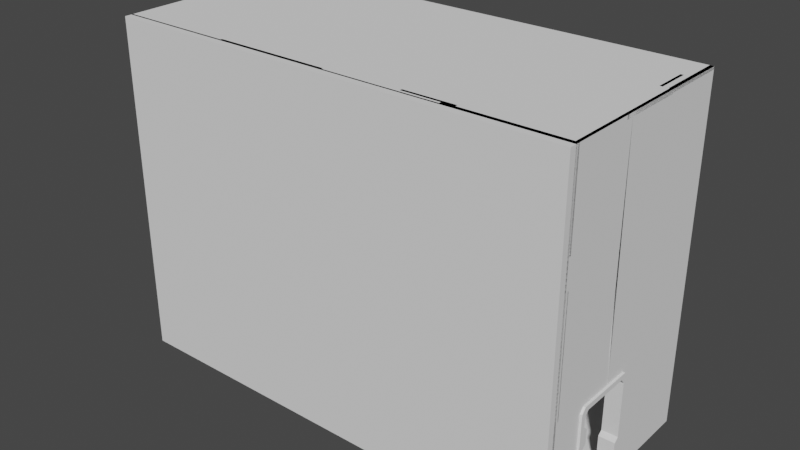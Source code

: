 # Source: Test2.blend  (saved by Blender 3.0.42; exported with 4.5.12 LTS)
import bpy
from mathutils import Matrix  # noqa: F401  (used for matrix-valued properties, if any)

bpy.ops.wm.read_factory_settings(use_empty=True)
scene = bpy.context.scene
scene.name = 'Scene'

# ---- collections
col_collection = bpy.data.collections.new('Collection'); scene.collection.children.link(col_collection)

# ---- world
world_world = bpy.data.worlds.new('World'); scene.world = world_world
world_world.use_nodes = True; world_world.node_tree.nodes.clear()
_N = world_world.node_tree.nodes; _L = world_world.node_tree.links
n0 = _N.new('ShaderNodeOutputWorld'); n0.name = 'World Output'; n0.location = (300, 300)
n1 = _N.new('ShaderNodeBackground'); n1.name = 'Background'; n1.location = (10, 300)
n1.inputs[0].default_value = (0.05088, 0.05088, 0.05088, 1.0)
_L.new(n1.outputs[0], n0.inputs[0])
n0.is_active_output = True
world_world.color = (0.05088, 0.05088, 0.05088)
world_world.use_sun_shadow = False
world_world.sun_shadow_jitter_overblur = 0.0

# ---- meshes
me_temp = bpy.data.meshes.new('.temp')
me_temp.from_pydata([(-1.0, -1.0, -0.3809), (-1.0, -1.0, 1.0), (0.3333, -1.0, 1.0), (0.3333, -1.0, 1.0), (1.0, -1.0, -1.0), (1.0, -1.0, 1.0), (1.0, -1.0, 0.3333), (1.0, 1.0, 1.0), (-1.0, -1.0, -0.3333), (-1.0, -0.3333, -1.0), (-1.0, -1.0, -0.3333), (-1.0, -1.0, 0.3333), (-1.0, 0.3333, 1.0), (-1.0, -1.0, -0.3333), (-1.0, -1.0, -0.3333), (0.3333, -1.0, -1.0), (1.0, -1.0, -0.3333), (0.3333, 1.0, 1.0), (1.0, -1.0, 1.0), (1.0, -0.3333, 1.0), (1.0, -0.3333, 1.0), (1.0, -1.0, 0.3333), (1.0, -1.0, -0.3333), (0.3333, -1.0, -0.3809), (0.3333, -1.0, 1.0), (-0.3333, -1.0, 1.0), (0.3333, 0.3333, 1.0), (-0.3333, 0.3333, 1.0), (0.3333, -0.3333, 1.0), (0.3333, -1.0, -0.3333), (0.3333, -1.0, 0.3333), (-0.3333, -1.0, -0.3333), (-0.3333, -1.0, 0.3333), (-1.0, -1.0, 1.0), (-1.0, -1.0, 0.3333), (-1.0, -1.0, 0.3333), (-1.0, -1.0, 0.3333), (-1.0, -0.3333, -0.3333), (-1.0, -0.3333, 0.3333), (-1.0, -1.0, -1.0), (-1.0, 0.3333, 0.3333), (0.3333, -1.0, 1.0), (0.3333, -0.3333, 1.0), (0.3333, -1.0, 0.3333), (0.3333, -1.0, -0.3333), (-0.3333, -1.0, -0.3333), (-0.3333, -1.0, 0.3333), (-1.0, -0.3333, -0.3333), (-0.9773, -1.0, -0.3333), (-0.9773, -1.0, 0.3333), (-0.3333, -0.9773, -0.3333), (-0.3333, -0.9773, 0.3333), (-1.0, -0.9773, -0.3333), (-0.9773, -0.3333, -0.3333), (-0.9773, -0.3333, 0.3333), (-1.0, -0.9773, 0.3333), (1.0, -0.9785, 0.3333), (1.0, -0.9785, -0.3333), (-0.3333, -0.9785, -0.3333), (-0.3333, -0.9785, 0.3333), (-1.0, -0.9862, 1.0), (0.3333, -0.9862, 1.0), (0.3333, -0.9862, 0.3333), (-1.0, -0.9862, 0.3333), (-0.9826, -1.0, 0.3333), (-0.9826, -1.0, 1.0), (-0.9826, 0.3333, 1.0), (-0.9826, 0.3333, 0.3333), (1.0, -0.3333, 0.9833), (1.0, -1.0, 0.9833), (1.0, -0.9833, 1.0), (1.0, -0.9833, 0.3333), (0.3333, -1.0, 0.9833), (0.3333, -0.9833, 0.3333), (0.3333, -0.9833, 1.0), (0.3333, -0.3333, 0.9833), (-1.0, -0.9802, 0.2336), (-1.0, -0.9802, 0.2811), (0.3333, -0.9802, 0.2336), (0.3333, -0.9802, 0.2811), (0.3333, 0.3333, 0.9782), (-0.3333, 0.3333, 0.9782), (0.3333, -1.0, 0.9782), (-0.3333, -1.0, 0.9782), (0.3333, 1.0, 0.9886), (1.0, 1.0, 0.9886), (1.0, -0.3333, 0.9886), (0.3333, -0.3333, 0.9886), (1.0, -0.9896, -0.3333), (1.0, -0.9896, -1.0), (0.3333, -0.9896, -1.0), (0.3333, -0.9896, -0.3333), (-0.9775, -0.3333, -1.0), (-0.9775, -1.0, -1.0), (-0.9775, -0.3333, -0.3333), (-0.9775, -1.0, -0.3333)], [], [(57, 22, 31, 58), (62, 61, 2, 43), (67, 64, 36, 40), (59, 32, 21, 56), (80, 82, 83, 81), (84, 87, 42, 17), (85, 86, 87, 84), (68, 69, 72, 75), (71, 73, 74, 70), (89, 90, 91, 88), (60, 1, 2, 61), (62, 63, 60, 61), (50, 52, 55, 51), (57, 58, 59, 56), (59, 58, 31, 32), (57, 56, 21, 22), (55, 52, 8, 11), (53, 48, 13, 37), (51, 55, 11, 46), (49, 54, 38, 35), (76, 77, 79, 78), (93, 92, 94, 95), (48, 53, 54, 49), (54, 53, 37, 38), (52, 50, 45, 8), (50, 51, 46, 45), (48, 49, 35, 13), (60, 63, 34, 1), (64, 65, 33, 36), (66, 67, 40, 12), (65, 66, 12, 33), (69, 68, 19, 18), (71, 70, 5, 6), (72, 69, 18, 3), (73, 71, 6, 30), (74, 73, 30, 24), (75, 72, 3, 28), (70, 74, 24, 5), (68, 75, 28, 19), (77, 76, 0, 14), (63, 62, 43, 34), (76, 78, 23, 0), (78, 79, 29, 23), (80, 81, 27, 26), (79, 77, 14, 29), (82, 80, 26, 41), (83, 82, 41, 25), (85, 84, 17, 7), (64, 67, 66, 65), (87, 86, 20, 42), (86, 85, 7, 20), (89, 88, 16, 4), (90, 89, 4, 15), (91, 90, 15, 44), (88, 91, 44, 16), (92, 93, 39, 9), (95, 94, 47, 10), (94, 92, 9, 47), (93, 95, 10, 39), (81, 83, 25, 27)])
_uv = me_temp.uv_layers.new(name='UVMap')
_uv.uv.foreach_set('vector', [0.4583, 0.75, 0.4583, 0.75, 0.4583, 0.9167, 0.4583, 0.9167, 0.5417, 0.8333, 0.625, 0.8333, 0.625, 0.8333, 0.5417, 0.8333, 0.5417, 0.1667, 0.5417, 0.0, 0.5417, 0.0, 0.5417, 0.1667, 0.5417, 0.9167, 0.5417, 0.9167, 0.5417, 0.75, 0.5417, 0.75, 0.7083, 0.5833, 0.7083, 0.75, 0.7917, 0.75, 0.7917, 0.5833, 0.7083, 0.5, 0.7083, 0.6667, 0.7083, 0.6667, 0.7083, 0.5, 0.625, 0.5, 0.625, 0.6667, 0.7083, 0.6667, 0.7083, 0.5, 0.625, 0.6667, 0.625, 0.75, 0.7083, 0.75, 0.7083, 0.6667, 0.5417, 0.75, 0.5417, 0.8333, 0.625, 0.8333, 0.625, 0.75, 0.375, 0.75, 0.375, 0.8333, 0.4583, 0.8333, 0.4583, 0.75, 0.625, 1.0, 0.625, 1.0, 0.625, 0.8333, 0.625, 0.8333, 0.5417, 0.8333, 0.5417, 1.0, 0.625, 1.0, 0.625, 0.8333, 0.4583, 0.9167, 0.4583, 1.0, 0.5417, 1.0, 0.5417, 0.9167, 0.4583, 0.75, 0.4583, 0.9167, 0.5417, 0.9167, 0.5417, 0.75, 0.5417, 0.9167, 0.4583, 0.9167, 0.4583, 0.9167, 0.5417, 0.9167, 0.4583, 0.75, 0.5417, 0.75, 0.5417, 0.75, 0.4583, 0.75, 0.5417, 1.0, 0.4583, 1.0, 0.4583, 1.0, 0.5417, 1.0, 0.4583, 0.08333, 0.4583, 0.0, 0.4583, 0.0, 0.4583, 0.08333, 0.5417, 0.9167, 0.5417, 1.0, 0.5417, 1.0, 0.5417, 0.9167, 0.5417, 0.0, 0.5417, 0.08333, 0.5417, 0.08333, 0.5417, 0.0, 0.375, 1.0, 0.4583, 1.0, 0.4583, 0.8333, 0.375, 0.8333, 0.375, 0.0, 0.375, 0.08333, 0.4583, 0.08333, 0.4583, 0.0, 0.4583, 0.0, 0.4583, 0.08333, 0.5417, 0.08333, 0.5417, 0.0, 0.5417, 0.08333, 0.4583, 0.08333, 0.4583, 0.08333, 0.5417, 0.08333, 0.4583, 1.0, 0.4583, 0.9167, 0.4583, 0.9167, 0.4583, 1.0, 0.4583, 0.9167, 0.5417, 0.9167, 0.5417, 0.9167, 0.4583, 0.9167, 0.4583, 0.0, 0.5417, 0.0, 0.5417, 0.0, 0.4583, 0.0, 0.625, 1.0, 0.5417, 1.0, 0.5417, 1.0, 0.625, 1.0, 0.5417, 0.0, 0.625, 0.0, 0.625, 0.0, 0.5417, 0.0, 0.625, 0.1667, 0.5417, 0.1667, 0.5417, 0.1667, 0.625, 0.1667, 0.625, 0.0, 0.625, 0.1667, 0.625, 0.1667, 0.625, 0.0, 0.625, 0.75, 0.625, 0.6667, 0.625, 0.6667, 0.625, 0.75, 0.5417, 0.75, 0.625, 0.75, 0.625, 0.75, 0.5417, 0.75, 0.7083, 0.75, 0.625, 0.75, 0.625, 0.75, 0.7083, 0.75, 0.5417, 0.8333, 0.5417, 0.75, 0.5417, 0.75, 0.5417, 0.8333, 0.625, 0.8333, 0.5417, 0.8333, 0.5417, 0.8333, 0.625, 0.8333, 0.7083, 0.6667, 0.7083, 0.75, 0.7083, 0.75, 0.7083, 0.6667, 0.625, 0.75, 0.625, 0.8333, 0.625, 0.8333, 0.625, 0.75, 0.625, 0.6667, 0.7083, 0.6667, 0.7083, 0.6667, 0.625, 0.6667, 0.4583, 1.0, 0.375, 1.0, 0.375, 1.0, 0.4583, 1.0, 0.5417, 1.0, 0.5417, 0.8333, 0.5417, 0.8333, 0.5417, 1.0, 0.375, 1.0, 0.375, 0.8333, 0.375, 0.8333, 0.375, 1.0, 0.375, 0.8333, 0.4583, 0.8333, 0.4583, 0.8333, 0.375, 0.8333, 0.7083, 0.5833, 0.7917, 0.5833, 0.7917, 0.5833, 0.7083, 0.5833, 0.4583, 0.8333, 0.4583, 1.0, 0.4583, 1.0, 0.4583, 0.8333, 0.7083, 0.75, 0.7083, 0.5833, 0.7083, 0.5833, 0.7083, 0.75, 0.7917, 0.75, 0.7083, 0.75, 0.7083, 0.75, 0.7917, 0.75, 0.625, 0.5, 0.7083, 0.5, 0.7083, 0.5, 0.625, 0.5, 0.5417, 0.0, 0.5417, 0.1667, 0.625, 0.1667, 0.625, 0.0, 0.7083, 0.6667, 0.625, 0.6667, 0.625, 0.6667, 0.7083, 0.6667, 0.625, 0.6667, 0.625, 0.5, 0.625, 0.5, 0.625, 0.6667, 0.375, 0.75, 0.4583, 0.75, 0.4583, 0.75, 0.375, 0.75, 0.375, 0.8333, 0.375, 0.75, 0.375, 0.75, 0.375, 0.8333, 0.4583, 0.8333, 0.375, 0.8333, 0.375, 0.8333, 0.4583, 0.8333, 0.4583, 0.75, 0.4583, 0.8333, 0.4583, 0.8333, 0.4583, 0.75, 0.375, 0.08333, 0.375, 0.0, 0.375, 0.0, 0.375, 0.08333, 0.4583, 0.0, 0.4583, 0.08333, 0.4583, 0.08333, 0.4583, 0.0, 0.4583, 0.08333, 0.375, 0.08333, 0.375, 0.08333, 0.4583, 0.08333, 0.375, 0.0, 0.4583, 0.0, 0.4583, 0.0, 0.375, 0.0, 0.7917, 0.5833, 0.7917, 0.75, 0.7917, 0.75, 0.7917, 0.5833])
me_temp.use_remesh_fix_poles = True
me_temp.use_remesh_preserve_attributes = False
me_temp.update()
me_temp_002 = bpy.data.meshes.new('.temp.002')
me_temp_002.from_pydata([(1.0, 0.7778, 0.9688), (-0.9599, -0.5556, 1.0), (0.6667, -0.8889, 0.9427), (-0.3333, -0.9567, 0.3333), (-0.3333, -0.9567, -0.3333), (0.8889, -0.8889, 0.9427), (0.6667, -0.7778, 0.9427), (0.3333, 0.3333, 0.9688), (1.0, 0.3333, 0.9688), (1.0, -0.6667, 0.9694), (0.8889, -0.7778, 0.9427), (-0.9493, -0.7778, 0.2222), (-0.9493, -0.8889, 0.2222), (-0.3333, -0.9694, 0.3333), (0.3333, -0.9694, 0.3333), (-0.9493, -0.7778, 0.3333), (-0.9599, -1.0, 0.3333), (-0.9599, -1.0, -0.3333), (-0.9493, -1.0, -0.3333), (-0.9493, -0.8889, -0.3333), (-0.9493, -1.0, 0.3333), (1.0, -0.3333, 0.9694), (0.3333, -0.9618, 1.0), (0.4444, -0.9499, 0.8889), (-0.9599, -0.3333, 0.3333), (-0.9599, -0.3333, 1.0), (0.4444, -0.9499, 0.5556), (0.6667, -0.9499, 0.5556), (0.6667, -0.9499, 1.0), (0.3333, -0.9499, 1.0), (0.3333, -0.9499, 0.8889), (0.4444, -0.7778, 0.9437), (0.4444, -0.6667, 0.9437), (0.3333, 0.5556, 0.9688), (0.3333, -0.9694, 0.6667), (0.6667, -0.5556, 0.9437), (0.6667, -0.3333, 0.9437), (0.3333, -0.5556, 0.9437), (-0.3333, -0.9694, 0.7778), (0.3333, -0.7778, 0.9437), (1.0, -0.3333, 0.9437), (-0.3333, -0.9659, -0.1111), (-0.3333, -0.9659, 0.1111), (1.0, -0.6667, 0.9437), (0.1111, -0.9464, 0.4444), (0.0, -0.9464, 0.4444), (-0.1111, -0.9567, -0.3333), (0.1111, -0.9464, 0.6667), (0.0, -0.9694, 0.3333), (0.0, -0.9464, 0.3333), (0.3333, -0.9464, 0.3333), (0.3333, -0.9464, 0.6667), (0.1111, -0.9567, 0.3333), (0.1111, -0.9504, 0.6667), (0.0, -0.9504, 0.4444), (0.3333, -0.9618, 0.8889), (-0.1111, -0.9504, 0.7778), (0.3333, -0.7778, 0.9694), (0.3333, -0.5556, 0.9694), (-0.1111, -0.9504, 0.6667), (0.1111, -0.9504, 0.4444), (0.6667, -0.9618, 1.0), (0.6667, -0.3333, 0.9694), (0.0, -0.9504, 0.3333), (-0.3333, -0.9504, 0.7778), (-0.3333, -0.9504, 0.3333), (-0.9599, -0.7778, 0.3333), (-0.8889, -0.946, 0.2222), (-0.8889, -0.946, 0.1111), (-0.7778, -0.946, -0.1111), (-0.9599, -0.8889, -0.3333), (-0.9599, -0.8889, 0.3333), (-1.0, -0.9659, -0.2222), (-1.0, -0.9659, 0.2222), (-0.9599, -0.8889, 0.2222), (-0.7778, -0.946, -0.2222), (-1.0, -0.946, 0.2222), (-0.9599, -0.7778, 0.2222), (-1.0, -0.946, -0.2222), (-0.3333, -0.946, 0.1111), (-0.3333, -0.946, -0.1111), (0.7778, 0.5556, 0.9537), (0.7778, 0.6667, 0.9537), (0.8889, 0.6667, 0.9537), (0.8889, 0.7778, 0.9537), (1.0, 0.7778, 0.9537), (-0.9599, -0.8889, 0.7778), (-0.9599, -0.7778, 0.4444), (-0.9599, -0.7778, 0.7778), (0.3333, 0.3333, 0.9537), (0.3333, 0.5556, 0.9537), (-0.9599, -0.5556, 0.7778), (-0.9599, -0.4444, 0.4444), (-0.9599, -0.4444, 0.7778), (1.0, 0.3333, 0.9537), (-0.1111, -0.9314, 0.1111), (-0.7778, -0.9659, -0.2222), (-0.7778, -0.9659, -0.1111), (0.0, -0.9314, 0.2222), (-0.8889, -0.9659, 0.1111), (-0.8889, -0.9659, 0.2222), (0.0, -0.9314, 0.1111), (0.1111, -0.9314, 0.2222), (0.1111, -0.9314, 0.3333), (-0.1111, -0.9314, -0.3333), (-0.3333, -0.9314, -0.3333), (0.1111, -0.9567, 0.2222), (-0.3333, -0.9314, 0.3333), (0.0, -0.9567, 0.1111), (0.0, -0.9567, 0.2222), (-0.1111, -0.9567, 0.1111), (0.1111, -0.9694, 0.4444), (0.1111, -0.9694, 0.6667), (0.0, -0.9694, 0.4444), (-0.9329, -0.4444, 0.7778), (-0.1111, -0.9694, 0.6667), (-0.1111, -0.9694, 0.7778), (-0.9329, -0.4444, 0.4444), (-0.9329, -0.5556, 0.7778), (-0.9329, -0.7778, 0.7778), (-0.9329, -0.7778, 0.4444), (-0.9329, -0.8889, 0.7778), (0.6667, -0.9618, 0.5556), (-0.9329, -0.8889, 0.3333), (0.4444, -0.9618, 0.5556), (0.4444, -0.9618, 0.8889), (0.6667, -0.5556, 0.9694), (0.4444, -0.6667, 0.9694), (0.8889, -0.7778, 0.9694), (0.6667, -0.7778, 0.9694), (0.4444, -0.7778, 0.9694), (0.8889, -0.8889, 0.9694), (0.6667, -0.8889, 0.9694), (-0.9329, -0.3333, 0.3333), (-0.9329, -0.5556, 1.0), (0.8889, 0.7778, 0.9688), (-0.9329, -0.3333, 1.0), (0.0, -0.9694, 0.4444), (0.1111, -0.9694, 0.6667), (0.8889, 0.6667, 0.9688), (0.7778, 0.6667, 0.9688), (0.1111, -0.9694, 0.4444), (0.0, -0.9694, 0.3333), (0.7778, 0.5556, 0.9688)], [], [(6, 2, 132, 129), (5, 10, 128, 131), (117, 114, 93, 92), (80, 79, 42, 41), (11, 12, 74, 77), (15, 11, 77, 66), (136, 25, 1, 134), (5, 131, 132, 2), (10, 6, 129, 128), (90, 89, 7, 33), (107, 103, 102, 98, 101, 95, 104, 105), (19, 18, 17, 70), (30, 23, 125, 55), (47, 44, 141, 138), (26, 124, 125, 23), (43, 9, 127, 32), (28, 61, 122, 27), (27, 122, 124, 26), (19, 12, 11, 15, 20, 18), (29, 30, 55, 22), (31, 32, 127, 130), (123, 121, 86, 71), (78, 72, 73, 76), (39, 31, 130, 57), (133, 136, 134, 118, 114, 117, 120, 119, 121, 123), (29, 22, 61, 28), (40, 36, 62, 21), (32, 31, 39, 37, 35, 36, 40, 43), (36, 35, 126, 62), (39, 57, 58, 37), (43, 40, 21, 9), (80, 69, 75, 78, 76, 67, 68, 79), (50, 14, 48, 49), (44, 45, 137, 141), (20, 15, 66, 16), (45, 49, 48, 137), (63, 54, 113, 142), (65, 64, 56, 59, 53, 60, 54, 63), (19, 70, 74, 12), (54, 60, 111, 113), (59, 56, 116, 115), (107, 105, 4, 3), (37, 58, 126, 35), (105, 104, 46, 4), (94, 85, 0, 8), (67, 76, 73, 100), (5, 2, 6, 10), (68, 67, 100, 99), (75, 69, 97, 96), (51, 34, 14, 50), (80, 41, 97, 69), (20, 16, 17, 18), (44, 47, 51, 50, 49, 45), (82, 81, 143, 140), (56, 64, 38, 116), (84, 83, 139, 135), (81, 90, 33, 143), (83, 82, 140, 139), (85, 84, 135, 0), (51, 47, 138, 34), (89, 94, 8, 7), (95, 101, 108, 110), (98, 102, 106, 109), (104, 95, 110, 46), (101, 98, 109, 108), (102, 103, 52, 106), (60, 53, 112, 111), (107, 3, 52, 103), (75, 96, 72, 78), (65, 63, 142, 13), (65, 13, 38, 64), (114, 118, 91, 93), (23, 30, 29, 28, 27, 26), (121, 119, 88, 86), (120, 117, 92, 87), (53, 59, 115, 112), (79, 68, 99, 42), (120, 87, 88, 119), (134, 1, 91, 118), (133, 123, 71, 24), (133, 24, 25, 136), (81, 82, 83, 84, 85, 94, 89, 90)])
_uv = me_temp_002.uv_layers.new(name='UVMap')
_uv.uv.foreach_set('vector', [0.6667, 0.7222, 0.6667, 0.7361, 0.6667, 0.7361, 0.6667, 0.7222, 0.6389, 0.7361, 0.6389, 0.7222, 0.6389, 0.7222, 0.6389, 0.7361, 0.5556, 0.06944, 0.5972, 0.06944, 0.5972, 0.06944, 0.5556, 0.06944, 0.4861, 0.9167, 0.5139, 0.9167, 0.5139, 0.9167, 0.4861, 0.9167, 0.5278, 0.02778, 0.5278, 0.01389, 0.5278, 0.01389, 0.5278, 0.02778, 0.5417, 0.02778, 0.5278, 0.02778, 0.5278, 0.02778, 0.5417, 0.02778, 0.625, 0.08333, 0.625, 0.08333, 0.625, 0.05556, 0.625, 0.05556, 0.6389, 0.7361, 0.6389, 0.7361, 0.6667, 0.7361, 0.6667, 0.7361, 0.6389, 0.7222, 0.6667, 0.7222, 0.6667, 0.7222, 0.6389, 0.7222, 0.7083, 0.5556, 0.7083, 0.5833, 0.7083, 0.5833, 0.7083, 0.5556, 0.5417, 0.9167, 0.5417, 0.8611, 0.5278, 0.8611, 0.5278, 0.875, 0.5139, 0.875, 0.5139, 0.8889, 0.4583, 0.8889, 0.4583, 0.9167, 0.4583, 0.01389, 0.4583, 0.0, 0.4583, 0.0, 0.4583, 0.01389, 0.6111, 0.8333, 0.6111, 0.8194, 0.6111, 0.8194, 0.6111, 0.8333, 0.5833, 0.8611, 0.5556, 0.8611, 0.5556, 0.8611, 0.5833, 0.8611, 0.5694, 0.8194, 0.5694, 0.8194, 0.6111, 0.8194, 0.6111, 0.8194, 0.625, 0.7083, 0.625, 0.7083, 0.6944, 0.7083, 0.6944, 0.7083, 0.625, 0.7917, 0.625, 0.7917, 0.5694, 0.7917, 0.5694, 0.7917, 0.5694, 0.7917, 0.5694, 0.7917, 0.5694, 0.8194, 0.5694, 0.8194, 0.4583, 0.01389, 0.5278, 0.01389, 0.5278, 0.02778, 0.5417, 0.02778, 0.5417, 0.0, 0.4583, 0.0, 0.625, 0.8333, 0.6111, 0.8333, 0.6111, 0.8333, 0.625, 0.8333, 0.6944, 0.7222, 0.6944, 0.7083, 0.6944, 0.7083, 0.6944, 0.7222, 0.5417, 0.01389, 0.5972, 0.01389, 0.5972, 0.01389, 0.5417, 0.01389, 0.4722, 1.0, 0.4722, 1.0, 0.5278, 1.0, 0.5278, 1.0, 0.7083, 0.7222, 0.6944, 0.7222, 0.6944, 0.7222, 0.7083, 0.7222, 0.5417, 0.08333, 0.625, 0.08333, 0.625, 0.05556, 0.5972, 0.05556, 0.5972, 0.06944, 0.5556, 0.06944, 0.5556, 0.02778, 0.5972, 0.02778, 0.5972, 0.01389, 0.5417, 0.01389, 0.625, 0.8333, 0.625, 0.8333, 0.625, 0.7917, 0.625, 0.7917, 0.625, 0.6667, 0.6667, 0.6667, 0.6667, 0.6667, 0.625, 0.6667, 0.6944, 0.7083, 0.6944, 0.7222, 0.7083, 0.7222, 0.7083, 0.6944, 0.6667, 0.6944, 0.6667, 0.6667, 0.625, 0.6667, 0.625, 0.7083, 0.6667, 0.6667, 0.6667, 0.6944, 0.6667, 0.6944, 0.6667, 0.6667, 0.7083, 0.7222, 0.7083, 0.7222, 0.7083, 0.6944, 0.7083, 0.6944, 0.625, 0.7083, 0.625, 0.6667, 0.625, 0.6667, 0.625, 0.7083, 0.4861, 0.9167, 0.4861, 0.9722, 0.4722, 0.9722, 0.4722, 1.0, 0.5278, 1.0, 0.5278, 0.9861, 0.5139, 0.9861, 0.5139, 0.9167, 0.5417, 0.8333, 0.5417, 0.8333, 0.5417, 0.875, 0.5417, 0.875, 0.5556, 0.8611, 0.5556, 0.875, 0.5556, 0.875, 0.5556, 0.8611, 0.5417, 0.0, 0.5417, 0.02778, 0.5417, 0.02778, 0.5417, 0.0, 0.5556, 0.875, 0.5417, 0.875, 0.5417, 0.875, 0.5556, 0.875, 0.5417, 0.875, 0.5556, 0.875, 0.5556, 0.875, 0.5417, 0.875, 0.5417, 0.9167, 0.5972, 0.9167, 0.5972, 0.8889, 0.5833, 0.8889, 0.5833, 0.8611, 0.5556, 0.8611, 0.5556, 0.875, 0.5417, 0.875, 0.4583, 0.01389, 0.4583, 0.01389, 0.5278, 0.01389, 0.5278, 0.01389, 0.5556, 0.875, 0.5556, 0.8611, 0.5556, 0.8611, 0.5556, 0.875, 0.5833, 0.8889, 0.5972, 0.8889, 0.5972, 0.8889, 0.5833, 0.8889, 0.5417, 0.9167, 0.4583, 0.9167, 0.4583, 0.9167, 0.5417, 0.9167, 0.7083, 0.6944, 0.7083, 0.6944, 0.6667, 0.6944, 0.6667, 0.6944, 0.4583, 0.9167, 0.4583, 0.8889, 0.4583, 0.8889, 0.4583, 0.9167, 0.625, 0.5833, 0.625, 0.5278, 0.625, 0.5278, 0.625, 0.5833, 0.5278, 0.9861, 0.5278, 1.0, 0.5278, 1.0, 0.5278, 0.9861, 0.6389, 0.7361, 0.6667, 0.7361, 0.6667, 0.7222, 0.6389, 0.7222, 0.5139, 0.9861, 0.5278, 0.9861, 0.5278, 0.9861, 0.5139, 0.9861, 0.4722, 0.9722, 0.4861, 0.9722, 0.4861, 0.9722, 0.4722, 0.9722, 0.5833, 0.8333, 0.5833, 0.8333, 0.5417, 0.8333, 0.5417, 0.8333, 0.4861, 0.9167, 0.4861, 0.9167, 0.4861, 0.9722, 0.4861, 0.9722, 0.5417, 0.0, 0.5417, 0.0, 0.4583, 0.0, 0.4583, 0.0, 0.5556, 0.8611, 0.5833, 0.8611, 0.5833, 0.8333, 0.5417, 0.8333, 0.5417, 0.875, 0.5556, 0.875, 0.6528, 0.5417, 0.6528, 0.5556, 0.6528, 0.5556, 0.6528, 0.5417, 0.5972, 0.8889, 0.5972, 0.9167, 0.5972, 0.9167, 0.5972, 0.8889, 0.6389, 0.5278, 0.6389, 0.5417, 0.6389, 0.5417, 0.6389, 0.5278, 0.6528, 0.5556, 0.7083, 0.5556, 0.7083, 0.5556, 0.6528, 0.5556, 0.6389, 0.5417, 0.6528, 0.5417, 0.6528, 0.5417, 0.6389, 0.5417, 0.625, 0.5278, 0.6389, 0.5278, 0.6389, 0.5278, 0.625, 0.5278, 0.5833, 0.8333, 0.5833, 0.8611, 0.5833, 0.8611, 0.5833, 0.8333, 0.7083, 0.5833, 0.625, 0.5833, 0.625, 0.5833, 0.7083, 0.5833, 0.5139, 0.8889, 0.5139, 0.875, 0.5139, 0.875, 0.5139, 0.8889, 0.5278, 0.875, 0.5278, 0.8611, 0.5278, 0.8611, 0.5278, 0.875, 0.4583, 0.8889, 0.5139, 0.8889, 0.5139, 0.8889, 0.4583, 0.8889, 0.5139, 0.875, 0.5278, 0.875, 0.5278, 0.875, 0.5139, 0.875, 0.5278, 0.8611, 0.5417, 0.8611, 0.5417, 0.8611, 0.5278, 0.8611, 0.5556, 0.8611, 0.5833, 0.8611, 0.5833, 0.8611, 0.5556, 0.8611, 0.5417, 0.9167, 0.5417, 0.9167, 0.5417, 0.8611, 0.5417, 0.8611, 0.4722, 0.9722, 0.4722, 0.9722, 0.4722, 1.0, 0.4722, 1.0, 0.5417, 0.9167, 0.5417, 0.875, 0.5417, 0.875, 0.5417, 0.9167, 0.5417, 0.9167, 0.5417, 0.9167, 0.5972, 0.9167, 0.5972, 0.9167, 0.5972, 0.06944, 0.5972, 0.05556, 0.5972, 0.05556, 0.5972, 0.06944, 0.6111, 0.8194, 0.6111, 0.8333, 0.625, 0.8333, 0.625, 0.7917, 0.5694, 0.7917, 0.5694, 0.8194, 0.5972, 0.01389, 0.5972, 0.02778, 0.5972, 0.02778, 0.5972, 0.01389, 0.5556, 0.02778, 0.5556, 0.06944, 0.5556, 0.06944, 0.5556, 0.02778, 0.5833, 0.8611, 0.5833, 0.8889, 0.5833, 0.8889, 0.5833, 0.8611, 0.5139, 0.9167, 0.5139, 0.9861, 0.5139, 0.9861, 0.5139, 0.9167, 0.5556, 0.02778, 0.5556, 0.02778, 0.5972, 0.02778, 0.5972, 0.02778, 0.625, 0.05556, 0.625, 0.05556, 0.5972, 0.05556, 0.5972, 0.05556, 0.5417, 0.08333, 0.5417, 0.01389, 0.5417, 0.01389, 0.5417, 0.08333, 0.5417, 0.08333, 0.5417, 0.08333, 0.625, 0.08333, 0.625, 0.08333, 0.6528, 0.5556, 0.6528, 0.5417, 0.6389, 0.5417, 0.6389, 0.5278, 0.625, 0.5278, 0.625, 0.5833, 0.7083, 0.5833, 0.7083, 0.5556])
me_temp_002.use_remesh_fix_poles = True
me_temp_002.use_remesh_preserve_attributes = False
me_temp_002.update()
me_temp_003 = bpy.data.meshes.new('.temp.003')
me_temp_003.from_pydata([(-1.0, -1.0, -1.0), (-1.0, -1.0, 1.0), (-1.0, 1.0, -1.0), (-1.0, 1.0, 1.0), (-1.0, 0.5, -1.0), (-1.0, -0.5, -1.0), (-1.0, -1.0, -0.5), (-1.0, 0.5, 0.5), (-1.0, -1.0, 0.5), (-1.0, -0.5, 1.0), (-1.0, 0.5, 1.0), (-1.0, 1.0, 0.5), (-1.0, 1.0, 0.0), (-1.0, 1.0, -0.5), (0.5, 1.0, -1.0), (0.0, 1.0, -1.0), (-1.0, -0.5, -0.5), (-1.0, -0.5, 0.5), (0.0, 1.0, 1.0), (0.5, 1.0, 1.0), (0.5, 1.0, 0.0), (0.0, 1.0, 0.0), (-1.0, 1.0, 0.5), (-1.0, -0.5, 1.0), (-1.0, 0.5, -1.0), (-1.0, 0.5, 1.0), (0.0, 1.0, 0.0), (0.5, 1.0, 0.0), (-1.0, -0.5, -0.5), (-1.0, -0.5, -1.0), (-1.0, -0.5, 0.5), (-1.0, 0.0, 0.0), (-1.0, 0.0, 0.5), (-1.0, 0.5, -0.5), (-1.0, 0.5, 0.5), (-1.0, 0.5, -0.5), (-0.9832, 1.0, 0.5), (-0.9832, 1.0, 0.0), (-0.9832, 0.0, 0.5), (-0.9832, 0.0, 0.0), (-0.9816, -0.5, -1.0), (-0.9816, 0.5, -1.0), (-0.9816, 0.5, -0.5), (-0.9816, -0.5, -0.5), (0.0, 0.9842, 1.0), (0.5, 0.9842, 1.0), (0.0, 0.9842, 0.0), (0.5, 0.9842, 0.0), (0.5, 0.9775, -1.0), (0.0, 0.9775, -1.0), (0.0, 0.9775, 0.0), (0.5, 0.9775, 0.0), (-0.9876, -0.5, 1.0), (-0.9876, 0.5, 1.0), (-0.9876, -0.5, 0.5), (-0.9876, 0.5, 0.5), (-0.9832, 1.0, -0.5), (-0.9832, 1.0, -1.0), (-0.9832, 0.5, -1.0), (-0.9832, 0.5, -0.5), (-0.9786, -1.0, 0.5), (-0.9786, -1.0, 1.0), (-0.9786, -0.5, 1.0), (-0.9786, -0.5, 0.5), (-0.9809, 0.5, 1.0), (-0.9809, 1.0, 1.0), (-0.9809, 1.0, 0.5), (-0.9809, 0.5, 0.5), (-0.9764, -0.5, -1.0), (-0.9764, -1.0, -1.0), (-0.9764, -1.0, -0.5), (-0.9764, -0.5, -0.5)], [], [(67, 66, 65, 64), (47, 46, 26, 27), (48, 51, 50, 49), (54, 55, 53, 52), (38, 36, 11, 32), (44, 45, 19, 18), (52, 53, 10, 9), (40, 43, 28, 5), (40, 5, 4, 41), (42, 41, 4, 35), (51, 48, 14, 20), (60, 63, 62, 61), (39, 31, 12, 37), (69, 68, 71, 70), (46, 47, 45, 44), (43, 42, 35, 28), (39, 38, 32, 31), (39, 37, 36, 38), (40, 41, 42, 43), (58, 57, 56, 59), (36, 37, 12, 11), (48, 49, 15, 14), (49, 50, 21, 15), (50, 51, 20, 21), (45, 47, 27, 19), (54, 52, 9, 30), (53, 55, 7, 10), (44, 18, 26, 46), (56, 57, 2, 13), (57, 58, 24, 2), (58, 59, 33, 24), (59, 56, 13, 33), (60, 61, 1, 8), (61, 62, 23, 1), (62, 63, 17, 23), (63, 60, 8, 17), (64, 65, 3, 25), (65, 66, 22, 3), (67, 64, 25, 34), (66, 67, 34, 22), (68, 69, 0, 29), (69, 70, 6, 0), (71, 68, 29, 16), (70, 71, 16, 6), (55, 54, 30, 7)])
_uv = me_temp_003.uv_layers.new(name='UVMap')
_uv.uv.foreach_set('vector', [0.5625, 0.1875, 0.5625, 0.25, 0.625, 0.25, 0.625, 0.1875, 0.5, 0.4375, 0.5, 0.375, 0.5, 0.375, 0.5, 0.4375, 0.375, 0.4375, 0.5, 0.4375, 0.5, 0.375, 0.375, 0.375, 0.5625, 0.0625, 0.5625, 0.1875, 0.625, 0.1875, 0.625, 0.0625, 0.5625, 0.125, 0.5625, 0.25, 0.5625, 0.25, 0.5625, 0.125, 0.625, 0.375, 0.625, 0.4375, 0.625, 0.4375, 0.625, 0.375, 0.625, 0.0625, 0.625, 0.1875, 0.625, 0.1875, 0.625, 0.0625, 0.375, 0.0625, 0.4375, 0.0625, 0.4375, 0.0625, 0.375, 0.0625, 0.375, 0.0625, 0.375, 0.0625, 0.375, 0.1875, 0.375, 0.1875, 0.4375, 0.1875, 0.375, 0.1875, 0.375, 0.1875, 0.4375, 0.1875, 0.5, 0.4375, 0.375, 0.4375, 0.375, 0.4375, 0.5, 0.4375, 0.5625, 0.0, 0.5625, 0.0625, 0.625, 0.0625, 0.625, 0.0, 0.5, 0.125, 0.5, 0.125, 0.5, 0.25, 0.5, 0.25, 0.375, 0.0, 0.375, 0.0625, 0.4375, 0.0625, 0.4375, 0.0, 0.5, 0.375, 0.5, 0.4375, 0.625, 0.4375, 0.625, 0.375, 0.4375, 0.0625, 0.4375, 0.1875, 0.4375, 0.1875, 0.4375, 0.0625, 0.5, 0.125, 0.5625, 0.125, 0.5625, 0.125, 0.5, 0.125, 0.5, 0.125, 0.5, 0.25, 0.5625, 0.25, 0.5625, 0.125, 0.375, 0.0625, 0.375, 0.1875, 0.4375, 0.1875, 0.4375, 0.0625, 0.375, 0.1875, 0.375, 0.25, 0.4375, 0.25, 0.4375, 0.1875, 0.5625, 0.25, 0.5, 0.25, 0.5, 0.25, 0.5625, 0.25, 0.375, 0.4375, 0.375, 0.375, 0.375, 0.375, 0.375, 0.4375, 0.375, 0.375, 0.5, 0.375, 0.5, 0.375, 0.375, 0.375, 0.5, 0.375, 0.5, 0.4375, 0.5, 0.4375, 0.5, 0.375, 0.625, 0.4375, 0.5, 0.4375, 0.5, 0.4375, 0.625, 0.4375, 0.5625, 0.0625, 0.625, 0.0625, 0.625, 0.0625, 0.5625, 0.0625, 0.625, 0.1875, 0.5625, 0.1875, 0.5625, 0.1875, 0.625, 0.1875, 0.625, 0.375, 0.625, 0.375, 0.5, 0.375, 0.5, 0.375, 0.4375, 0.25, 0.375, 0.25, 0.375, 0.25, 0.4375, 0.25, 0.375, 0.25, 0.375, 0.1875, 0.375, 0.1875, 0.375, 0.25, 0.375, 0.1875, 0.4375, 0.1875, 0.4375, 0.1875, 0.375, 0.1875, 0.4375, 0.1875, 0.4375, 0.25, 0.4375, 0.25, 0.4375, 0.1875, 0.5625, 0.0, 0.625, 0.0, 0.625, 0.0, 0.5625, 0.0, 0.625, 0.0, 0.625, 0.0625, 0.625, 0.0625, 0.625, 0.0, 0.625, 0.0625, 0.5625, 0.0625, 0.5625, 0.0625, 0.625, 0.0625, 0.5625, 0.0625, 0.5625, 0.0, 0.5625, 0.0, 0.5625, 0.0625, 0.625, 0.1875, 0.625, 0.25, 0.625, 0.25, 0.625, 0.1875, 0.625, 0.25, 0.5625, 0.25, 0.5625, 0.25, 0.625, 0.25, 0.5625, 0.1875, 0.625, 0.1875, 0.625, 0.1875, 0.5625, 0.1875, 0.5625, 0.25, 0.5625, 0.1875, 0.5625, 0.1875, 0.5625, 0.25, 0.375, 0.0625, 0.375, 0.0, 0.375, 0.0, 0.375, 0.0625, 0.375, 0.0, 0.4375, 0.0, 0.4375, 0.0, 0.375, 0.0, 0.4375, 0.0625, 0.375, 0.0625, 0.375, 0.0625, 0.4375, 0.0625, 0.4375, 0.0, 0.4375, 0.0625, 0.4375, 0.0625, 0.4375, 0.0, 0.5625, 0.1875, 0.5625, 0.0625, 0.5625, 0.0625, 0.5625, 0.1875])
me_temp_003.use_remesh_fix_poles = True
me_temp_003.use_remesh_preserve_attributes = False
me_temp_003.update()
me_temp_004 = bpy.data.meshes.new('.temp.004')
me_temp_004.from_pydata([(-0.9566, -0.5, -0.5), (-0.9566, -1.0, -0.5), (-0.9832, 1.0, 0.5), (-0.9832, 1.0, 0.0), (-0.9832, 0.5, 0.5), (-0.9566, -1.0, -1.0), (-0.9566, -0.5, -1.0), (-0.9832, 0.5, 0.0), (-0.9816, -0.2305, -0.6765), (-0.9649, 0.2695, -0.1765), (-0.9816, 0.2695, -0.6765), (-0.9816, 0.2695, -0.1765), (-0.9816, -0.2305, -0.1765), (-0.9649, -0.2305, -0.1765), (-0.9649, -0.2305, -0.6765), (-0.9649, 0.2695, -0.6765), (-0.9658, 0.5, 0.0), (-0.9658, 0.5, 0.5), (-0.9658, 1.0, 0.0), (-0.9658, 1.0, 0.5), (-0.02366, 0.9775, -0.1783), (-0.5237, 0.9775, -0.1783), (-0.5237, 0.9775, 0.3217), (-0.02366, 0.9637, 0.3217), (-0.02366, 0.9775, 0.3217), (-0.5237, 0.9637, 0.3217), (-0.5237, 0.9637, -0.1783), (-0.9876, 0.0, 1.0), (-0.9876, 0.5, 1.0), (-0.02366, 0.9637, -0.1783), (-0.9876, 0.5, 0.5), (-0.9876, 0.0, 0.5), (-0.9571, -0.5, 0.5), (-0.9571, -0.5, 1.0), (-0.9571, -1.0, 1.0), (-0.9571, -1.0, 0.5), (-0.9786, -1.0, 0.5), (-0.9786, -1.0, 1.0), (-0.9786, -0.5, 1.0), (-0.9786, -0.5, 0.5), (-0.9649, 0.5, 0.5), (-0.9649, 0.0, 0.5), (-0.9649, 0.5, 1.0), (-0.9649, 0.0, 1.0), (-0.9764, -0.5, -1.0), (-0.9764, -1.0, -1.0), (-0.9764, -1.0, -0.5), (-0.9764, -0.5, -0.5)], [], [(32, 35, 36, 39), (33, 32, 39, 38), (26, 29, 23, 25), (34, 33, 38, 37), (35, 34, 37, 36), (35, 32, 33, 34), (40, 41, 31, 30), (41, 40, 42, 43), (5, 6, 0, 1), (42, 40, 30, 28), (14, 15, 9, 13), (41, 43, 27, 31), (43, 42, 28, 27), (16, 18, 19, 17), (1, 0, 47, 46), (0, 6, 44, 47), (5, 1, 46, 45), (6, 5, 45, 44), (13, 9, 11, 12), (9, 15, 10, 11), (14, 13, 12, 8), (15, 14, 8, 10), (18, 16, 7, 3), (16, 17, 4, 7), (17, 19, 2, 4), (19, 18, 3, 2), (25, 23, 24, 22), (23, 29, 20, 24), (26, 25, 22, 21), (29, 26, 21, 20)])
_uv = me_temp_004.uv_layers.new(name='UVMap')
_uv.uv.foreach_set('vector', [0.5625, 0.0625, 0.5625, 0.0, 0.5625, 0.0, 0.5625, 0.0625, 0.625, 0.0625, 0.5625, 0.0625, 0.5625, 0.0625, 0.625, 0.0625, 0.375, 0.375, 0.375, 0.4375, 0.4375, 0.4375, 0.4375, 0.375, 0.625, 0.0, 0.625, 0.0625, 0.625, 0.0625, 0.625, 0.0, 0.5625, 0.0, 0.625, 0.0, 0.625, 0.0, 0.5625, 0.0, 0.5625, 0.0, 0.5625, 0.0625, 0.625, 0.0625, 0.625, 0.0, 0.5625, 0.1875, 0.5625, 0.125, 0.5625, 0.125, 0.5625, 0.1875, 0.5625, 0.125, 0.5625, 0.1875, 0.625, 0.1875, 0.625, 0.125, 0.375, 0.0, 0.375, 0.0625, 0.4375, 0.0625, 0.4375, 0.0, 0.625, 0.1875, 0.5625, 0.1875, 0.5625, 0.1875, 0.625, 0.1875, 0.375, 0.125, 0.375, 0.1875, 0.4375, 0.1875, 0.4375, 0.125, 0.5625, 0.125, 0.625, 0.125, 0.625, 0.125, 0.5625, 0.125, 0.625, 0.125, 0.625, 0.1875, 0.625, 0.1875, 0.625, 0.125, 0.5, 0.1875, 0.5, 0.25, 0.5625, 0.25, 0.5625, 0.1875, 0.4375, 0.0, 0.4375, 0.0625, 0.4375, 0.0625, 0.4375, 0.0, 0.4375, 0.0625, 0.375, 0.0625, 0.375, 0.0625, 0.4375, 0.0625, 0.375, 0.0, 0.4375, 0.0, 0.4375, 0.0, 0.375, 0.0, 0.375, 0.0625, 0.375, 0.0, 0.375, 0.0, 0.375, 0.0625, 0.4375, 0.125, 0.4375, 0.1875, 0.4375, 0.1875, 0.4375, 0.125, 0.4375, 0.1875, 0.375, 0.1875, 0.375, 0.1875, 0.4375, 0.1875, 0.375, 0.125, 0.4375, 0.125, 0.4375, 0.125, 0.375, 0.125, 0.375, 0.1875, 0.375, 0.125, 0.375, 0.125, 0.375, 0.1875, 0.5, 0.25, 0.5, 0.1875, 0.5, 0.1875, 0.5, 0.25, 0.5, 0.1875, 0.5625, 0.1875, 0.5625, 0.1875, 0.5, 0.1875, 0.5625, 0.1875, 0.5625, 0.25, 0.5625, 0.25, 0.5625, 0.1875, 0.5625, 0.25, 0.5, 0.25, 0.5, 0.25, 0.5625, 0.25, 0.4375, 0.375, 0.4375, 0.4375, 0.4375, 0.4375, 0.4375, 0.375, 0.4375, 0.4375, 0.375, 0.4375, 0.375, 0.4375, 0.4375, 0.4375, 0.375, 0.375, 0.4375, 0.375, 0.4375, 0.375, 0.375, 0.375, 0.375, 0.4375, 0.375, 0.375, 0.375, 0.375, 0.375, 0.4375])
me_temp_004.use_remesh_fix_poles = True
me_temp_004.use_remesh_preserve_attributes = False
me_temp_004.update()
me_cube = bpy.data.meshes.new('Cube')
me_cube.from_pydata([(-1.068, -1.0, -1.0), (-1.068, -1.0, 1.0), (-1.068, 1.0, -1.0), (-1.068, 1.0, 1.0), (1.0, -1.0, -1.0), (1.0, -1.0, 1.0), (1.0, 1.0, -1.0), (1.0, 1.0, 1.0), (-0.2552, 1.0, -1.037), (-0.2552, 1.0, 1.0), (-0.2552, -1.0, -1.037), (-0.2552, -1.0, 1.0), (-0.3086, -1.0, 1.0), (-0.3086, 1.0, 1.0), (-0.2018, 1.0, 1.0), (-0.2018, -1.0, 1.0), (-0.6248, 1.0, -0.4028), (-0.6248, -1.0, -0.4028), (-0.6248, 1.0, -0.99), (-0.6248, -1.0, -0.99), (-0.6102, 0.9468, -1.0), (-0.6102, -0.9468, -1.0), (-0.6102, 1.0, -1.0), (-0.6102, -1.0, -1.0), (-0.5802, 1.0, -0.3722), (-0.5802, -1.0, -0.3722), (0.05019, -1.0, -1.0), (0.05019, 1.0, -1.0), (0.05019, -0.9468, -1.0), (0.06481, -1.0, -0.99), (0.05019, 0.9468, -1.0), (0.06481, 1.0, -0.99), (0.0202, 1.0, -0.3722), (0.0202, -1.0, -0.3722), (0.06481, -1.0, -0.4028), (-0.2789, -1.0, -1.021), (0.06481, 1.0, -0.4028), (-0.2789, 1.0, -1.021), (-0.2552, 1.0, -1.021), (-0.2552, -1.0, -1.021), (-0.3086, 0.9468, -1.0), (-0.2552, 1.0, -0.3722), (-0.3086, 1.0, -0.3722), (-0.3086, -0.9468, -1.0), (-0.2018, 0.9468, -1.0), (-0.2186, 1.0, -0.3722), (-1.068, 0.0, -1.0), (1.0, 0.0, -1.0), (1.0, 0.0, 1.0), (-0.218, 0.0, 1.0), (-1.068, 0.0, 1.0), (-0.3086, 0.0, -1.0), (-0.2018, 0.0, -1.0), (-0.3086, 0.0, 1.0), (-0.2552, -1.0, -0.3722), (-0.3086, -1.0, -0.3722), (-0.2018, -0.9468, -1.0), (-0.2186, -1.0, -0.3722)], [], [(46, 2, 3, 50), (12, 1, 50, 53), (54, 55, 12, 11), (8, 38, 37), (41, 9, 13, 42), (42, 13, 3, 2, 22, 18, 16, 24), (10, 35, 39), (4, 26, 29, 34, 33, 57, 11, 15, 5), (0, 23, 21, 43, 51, 46), (55, 25, 17, 19, 23, 0, 1, 12), (26, 4, 47, 52, 56, 28), (5, 11, 49, 48), (6, 7, 14, 9, 45, 32, 36, 31, 27), (13, 53, 50, 3), (9, 49, 53, 13), (11, 12, 53, 49), (7, 48, 49, 9), (27, 30, 44, 52, 47, 6), (46, 50, 1, 0), (2, 46, 51, 40, 20, 22)])
_uv = me_cube.uv_layers.new(name='UVMap')
_uv.uv.foreach_set('vector', [0.375, 0.125, 0.375, 0.25, 0.625, 0.25, 0.625, 0.125, 0.7567, 0.5, 0.875, 0.5, 0.875, 0.625, 0.7567, 0.625, 0.4566, 0.375, 0.4535, 0.3683, 0.625, 0.3683, 0.625, 0.375, 0.375, 0.375, 0.377, 0.375, 0.375, 0.372, 0.4566, 0.375, 0.625, 0.375, 0.625, 0.3683, 0.4535, 0.3683, 0.4535, 0.3683, 0.625, 0.3683, 0.625, 0.25, 0.375, 0.25, 0.375, 0.3167, 0.3763, 0.3142, 0.4497, 0.3142, 0.4535, 0.3218, 0.375, 0.375, 0.375, 0.372, 0.377, 0.375, 0.375, 0.5, 0.07863, 0.1048, 0.08375, 0.111, 0.1055, 0.1152, 0.08996, 0.09724, 0.0, 0.0, 0.0, 0.0, 0.0, 0.0, 0.625, 0.5, 0.125, 0.5, 0.1917, 0.5, 0.1917, 0.5066, 0.2433, 0.5066, 0.2433, 0.625, 0.125, 0.625, 0.4535, 0.3683, 0.4535, 0.3218, 0.4497, 0.3142, 0.3763, 0.3142, 0.375, 0.3167, 0.375, 0.25, 0.625, 0.25, 0.625, 0.3683, 0.07863, 0.1048, 0.375, 0.5, 0.375, 0.625, 0.0, 0.0, 0.0, 0.0, 0.07863, 0.1074, 0.625, 0.5, 0.75, 0.5, 0.75, 0.625, 0.625, 0.625, 0.375, 0.5, 0.625, 0.5, 0.0, 0.0, 0.0, 0.0, 0.0, 0.0, 0.08996, 0.09724, 0.1055, 0.1152, 0.08375, 0.111, 0.07863, 0.1048, 0.7567, 0.5, 0.7567, 0.625, 0.875, 0.625, 0.875, 0.5, 0.75, 0.5, 0.75, 0.625, 0.7567, 0.625, 0.7567, 0.5, 0.75, 0.5, 0.7567, 0.5, 0.7567, 0.625, 0.75, 0.625, 0.625, 0.5, 0.625, 0.625, 0.75, 0.625, 0.75, 0.5, 0.07863, 0.1048, 0.07863, 0.1074, 0.0, 0.0, 0.0, 0.0, 0.375, 0.625, 0.375, 0.5, 0.375, 0.125, 0.625, 0.125, 0.625, 0.25, 0.375, 0.25, 0.125, 0.5, 0.125, 0.625, 0.2433, 0.625, 0.2433, 0.5066, 0.1917, 0.5066, 0.1917, 0.5])
me_cube.use_remesh_fix_poles = True
me_cube.use_remesh_preserve_attributes = False
me_cube.update()
me_cube_001 = bpy.data.meshes.new('Cube.001')
me_cube_001.from_pydata([(-1.0, -0.8309, -1.0), (-1.0, -1.0, -0.9057), (-1.0, -1.0, 0.9057), (-1.0, -0.8309, 1.0), (-1.0, 1.613, -0.9057), (-1.0, 1.444, -1.0), (-1.0, 1.444, 1.0), (-1.0, 1.613, 0.9057), (1.0, -1.0, -0.9057), (1.0, -0.8309, -1.0), (1.0, -0.8309, 1.0), (1.0, -1.0, 0.9057), (1.0, 1.444, -1.0), (1.0, 1.613, -0.9057), (1.0, 1.613, 0.9057), (1.0, 1.444, 1.0), (1.0, -0.6522, -0.8899), (1.0, -0.7109, -0.8555), (1.0, 1.192e-07, -0.8899), (1.0, 1.263, 0.3077), (1.0, 1.265, -0.8899), (1.0, 1.263, 0.5719), (1.0, 1.428, -0.7947), (1.0, 1.428, 0.639), (1.0, 1.428, 0.2359), (1.0, 1.428, 0.817), (1.0, 1.337, 0.8705), (1.0, -0.8147, -0.7947), (1.0, -0.8147, -0.5791), (1.0, -0.8147, -0.176), (1.0, -0.8147, 0.817), (1.0, -0.6498, -0.5073), (1.0, 1.265, 0.9122), (1.0, 1.192e-07, 0.9122), (1.0, -0.6498, -0.2431), (1.0, -0.6522, 0.9122), (-1.0, -0.8147, -0.7947), (-1.0, -0.8147, -0.5791), (-1.0, -0.8147, 0.817), (-1.0, -0.7644, 0.8465), (-1.0, -0.8147, -0.176), (-1.0, -0.6498, -0.2431), (-1.0, 1.324, -0.8555), (-1.0, 1.265, -0.8899), (-1.0, 1.192e-07, -0.8899), (-1.0, -0.6498, -0.5073), (-1.0, -0.6522, -0.8899), (-1.0, -0.6522, 0.9122), (-1.0, 1.192e-07, 0.9122), (-1.0, 1.265, 0.9122), (-1.0, 1.263, 0.5719), (-1.0, 1.263, 0.3077), (-1.0, 1.428, -0.7947), (-1.0, 1.428, 0.639), (-1.0, 1.428, 0.2359), (-1.0, 1.428, 0.817), (-58.14, -0.8309, -1.0), (-58.14, -1.0, -0.9057), (-58.14, -1.0, 0.9057), (-58.14, -0.8309, 1.0), (-58.14, 1.613, -0.9057), (-58.14, 1.444, -1.0), (-58.14, 1.444, 1.0), (-58.14, 1.613, 0.9057), (-56.14, -1.0, -0.9057), (-56.14, -0.8309, -1.0), (-56.14, -0.8309, 1.0), (-56.14, -1.0, 0.9057), (-56.14, 1.444, -1.0), (-56.14, 1.613, -0.9057), (-56.14, 1.613, 0.9057), (-56.14, 1.444, 1.0), (-56.14, -0.6522, -0.8899), (-56.14, -0.7109, -0.8555), (-56.14, 8.345e-07, -0.8899), (-56.14, 1.263, 0.3077), (-56.14, 1.265, -0.8899), (-56.14, 1.263, 0.5719), (-56.14, 1.428, -0.7947), (-56.14, 1.428, 0.639), (-56.14, 1.428, 0.2359), (-56.14, 1.428, 0.817), (-56.14, 1.337, 0.8705), (-56.14, -0.8147, -0.7947), (-56.14, -0.8147, -0.5791), (-56.14, -0.8147, -0.176), (-56.14, -0.8147, 0.817), (-56.14, -0.6498, -0.5073), (-56.14, 1.265, 0.9122), (-56.14, 8.345e-07, 0.9122), (-56.14, -0.6498, -0.2431), (-56.14, -0.6522, 0.9122), (-58.14, -0.8147, -0.7947), (-58.14, -0.8147, -0.5791), (-58.14, -0.8147, 0.817), (-58.14, -0.7644, 0.8465), (-58.14, -0.8147, -0.176), (-58.14, -0.6498, -0.2431), (-58.14, 1.324, -0.8555), (-58.14, 1.265, -0.8899), (-58.14, 8.345e-07, -0.8899), (-58.14, -0.6498, -0.5073), (-58.14, -0.6522, -0.8899), (-58.14, -0.6522, 0.9122), (-58.14, 8.345e-07, 0.9122), (-58.14, 1.265, 0.9122), (-58.14, 1.263, 0.5719), (-58.14, 1.263, 0.3077), (-58.14, 1.428, -0.7947), (-58.14, 1.428, 0.639), (-58.14, 1.428, 0.2359), (-58.14, 1.428, 0.817)], [], [(8, 11, 2, 1), (21, 19, 24, 22, 20, 18, 16, 17, 9, 12, 13, 14, 15, 26, 25, 23), (34, 29, 30, 35, 33, 32, 26, 15, 10, 11, 8, 9, 17, 27, 28, 31), (15, 6, 3, 10), (45, 37, 36, 46, 44, 43, 42, 5, 0, 1, 2, 3, 39, 38, 40, 41), (3, 6, 7, 4, 5, 42, 52, 54, 51, 50, 53, 55, 49, 48, 47, 39), (4, 7, 14, 13), (12, 5, 4, 13), (6, 15, 14, 7), (0, 9, 8, 1), (10, 3, 2, 11), (5, 12, 9, 0), (46, 16, 18, 44), (48, 33, 35, 47), (31, 45, 41, 34), (29, 40, 38, 30), (49, 32, 33, 48), (40, 29, 34, 41), (47, 35, 30, 38, 39), (28, 37, 45, 31), (20, 43, 44, 18), (51, 19, 21, 50), (53, 23, 25, 55), (50, 21, 23, 53), (25, 26, 32, 49, 55), (54, 24, 19, 51), (36, 27, 17, 16, 46), (22, 52, 42, 43, 20), (22, 24, 54, 52), (27, 36, 37, 28), (64, 67, 58, 57), (77, 75, 80, 78, 76, 74, 72, 73, 65, 68, 69, 70, 71, 82, 81, 79), (90, 85, 86, 91, 89, 88, 82, 71, 66, 67, 64, 65, 73, 83, 84, 87), (71, 62, 59, 66), (101, 93, 92, 102, 100, 99, 98, 61, 56, 57, 58, 59, 95, 94, 96, 97), (59, 62, 63, 60, 61, 98, 108, 110, 107, 106, 109, 111, 105, 104, 103, 95), (60, 63, 70, 69), (68, 61, 60, 69), (62, 71, 70, 63), (56, 65, 64, 57), (66, 59, 58, 67), (61, 68, 65, 56), (102, 72, 74, 100), (104, 89, 91, 103), (87, 101, 97, 90), (85, 96, 94, 86), (105, 88, 89, 104), (96, 85, 90, 97), (103, 91, 86, 94, 95), (84, 93, 101, 87), (76, 99, 100, 74), (107, 75, 77, 106), (109, 79, 81, 111), (106, 77, 79, 109), (81, 82, 88, 105, 111), (110, 80, 75, 107), (92, 83, 73, 72, 102), (78, 108, 98, 99, 76), (78, 80, 110, 108), (83, 92, 93, 84)])
_uv = me_cube_001.uv_layers.new(name='UVMap')
_uv.uv.foreach_set('vector', [0.3961, 0.75, 0.6039, 0.75, 0.6039, 1.0, 0.3961, 1.0, 0.5688, 0.5438, 0.5366, 0.5438, 0.5276, 0.5232, 0.4049, 0.5232, 0.3899, 0.5435, 0.3891, 0.625, 0.3899, 0.7065, 0.3951, 0.7139, 0.375, 0.7289, 0.375, 0.5211, 0.3961, 0.5, 0.6039, 0.5, 0.625, 0.5211, 0.6069, 0.5346, 0.5981, 0.5232, 0.5754, 0.5232, 0.4711, 0.7062, 0.4794, 0.7268, 0.5981, 0.7268, 0.6131, 0.7065, 0.6138, 0.625, 0.6131, 0.5435, 0.6069, 0.5346, 0.625, 0.5211, 0.625, 0.7289, 0.6039, 0.75, 0.3961, 0.75, 0.375, 0.7289, 0.3951, 0.7139, 0.4049, 0.7268, 0.4319, 0.7268, 0.4392, 0.7062, 0.625, 0.5211, 0.875, 0.5211, 0.875, 0.7289, 0.625, 0.7289, 0.4392, 0.04377, 0.4319, 0.02316, 0.4049, 0.02316, 0.3899, 0.04347, 0.3891, 0.125, 0.3899, 0.2065, 0.3951, 0.2139, 0.375, 0.2289, 0.375, 0.02113, 0.3961, 0.0, 0.6039, 0.0, 0.625, 0.02113, 0.603, 0.02945, 0.5981, 0.02316, 0.4794, 0.02316, 0.4711, 0.04377, 0.625, 0.02113, 0.625, 0.2289, 0.6039, 0.25, 0.3961, 0.25, 0.375, 0.2289, 0.3951, 0.2139, 0.4049, 0.2268, 0.5276, 0.2268, 0.5366, 0.2062, 0.5688, 0.2062, 0.5754, 0.2268, 0.5981, 0.2268, 0.6131, 0.2065, 0.6138, 0.125, 0.6131, 0.04347, 0.603, 0.02945, 0.3961, 0.25, 0.6039, 0.25, 0.6039, 0.5, 0.3961, 0.5, 0.375, 0.5211, 0.125, 0.5211, 0.125, 0.5, 0.375, 0.5, 0.625, 0.25, 0.625, 0.5, 0.6039, 0.5, 0.6039, 0.25, 0.125, 0.7289, 0.375, 0.7289, 0.375, 0.75, 0.125, 0.75, 0.625, 0.75, 0.625, 1.0, 0.6039, 1.0, 0.6039, 0.75, 0.125, 0.5211, 0.375, 0.5211, 0.375, 0.7289, 0.125, 0.7289, 0.7975, 0.7251, 0.6606, 0.7251, 0.6606, 0.625, 0.7975, 0.625, 0.7975, 0.625, 0.6606, 0.625, 0.6606, 0.7251, 0.7975, 0.7251, 0.2759, 0.3612, 0.2759, 0.4242, 0.3, 0.4613, 0.3, 0.3928, 0.3307, 0.4329, 0.3307, 0.5084, 0.6001, 0.9225, 0.6001, 0.7856, 0.7975, 0.7251, 0.6606, 0.7251, 0.6606, 0.625, 0.7975, 0.625, 0.3307, 0.5084, 0.3307, 0.4329, 0.3, 0.3928, 0.3, 0.4613, 0.625, 0.9225, 0.625, 0.7856, 0.6001, 0.7856, 0.6001, 0.9225, 0.6078, 0.9225, 0.2436, 0.319, 0.2436, 0.3746, 0.2759, 0.4242, 0.2759, 0.3612, 0.6606, 0.7251, 0.7975, 0.7251, 0.7975, 0.625, 0.6606, 0.625, 0.2759, 0.4242, 0.2759, 0.3612, 0.3, 0.3928, 0.3, 0.4613, 0.3307, 0.5084, 0.3307, 0.4329, 0.6001, 0.7856, 0.6001, 0.9225, 0.3, 0.4613, 0.3, 0.3928, 0.3307, 0.4329, 0.3307, 0.5084, 0.6001, 0.7856, 0.6141, 0.7856, 0.625, 0.7856, 0.625, 0.9225, 0.6001, 0.9225, 0.2436, 0.3746, 0.2436, 0.319, 0.2759, 0.3612, 0.2759, 0.4242, 0.6001, 0.9225, 0.6001, 0.7856, 0.616, 0.7856, 0.625, 0.7856, 0.625, 0.9225, 0.6001, 0.7856, 0.6001, 0.9225, 0.616, 0.9225, 0.625, 0.9225, 0.625, 0.7856, 0.6001, 0.7856, 0.2436, 0.319, 0.2436, 0.3746, 0.6001, 0.9225, 0.6001, 0.7856, 0.6001, 0.9225, 0.2436, 0.3746, 0.2436, 0.319, 0.3961, 0.75, 0.6039, 0.75, 0.6039, 1.0, 0.3961, 1.0, 0.5688, 0.5438, 0.5366, 0.5438, 0.5276, 0.5232, 0.4049, 0.5232, 0.3899, 0.5435, 0.3891, 0.625, 0.3899, 0.7065, 0.3951, 0.7139, 0.375, 0.7289, 0.375, 0.5211, 0.3961, 0.5, 0.6039, 0.5, 0.625, 0.5211, 0.6069, 0.5346, 0.5981, 0.5232, 0.5754, 0.5232, 0.4711, 0.7062, 0.4794, 0.7268, 0.5981, 0.7268, 0.6131, 0.7065, 0.6138, 0.625, 0.6131, 0.5435, 0.6069, 0.5346, 0.625, 0.5211, 0.625, 0.7289, 0.6039, 0.75, 0.3961, 0.75, 0.375, 0.7289, 0.3951, 0.7139, 0.4049, 0.7268, 0.4319, 0.7268, 0.4392, 0.7062, 0.625, 0.5211, 0.875, 0.5211, 0.875, 0.7289, 0.625, 0.7289, 0.4392, 0.04377, 0.4319, 0.02316, 0.4049, 0.02316, 0.3899, 0.04347, 0.3891, 0.125, 0.3899, 0.2065, 0.3951, 0.2139, 0.375, 0.2289, 0.375, 0.02113, 0.3961, 0.0, 0.6039, 0.0, 0.625, 0.02113, 0.603, 0.02945, 0.5981, 0.02316, 0.4794, 0.02316, 0.4711, 0.04377, 0.625, 0.02113, 0.625, 0.2289, 0.6039, 0.25, 0.3961, 0.25, 0.375, 0.2289, 0.3951, 0.2139, 0.4049, 0.2268, 0.5276, 0.2268, 0.5366, 0.2062, 0.5688, 0.2062, 0.5754, 0.2268, 0.5981, 0.2268, 0.6131, 0.2065, 0.6138, 0.125, 0.6131, 0.04347, 0.603, 0.02945, 0.3961, 0.25, 0.6039, 0.25, 0.6039, 0.5, 0.3961, 0.5, 0.375, 0.5211, 0.125, 0.5211, 0.125, 0.5, 0.375, 0.5, 0.625, 0.25, 0.625, 0.5, 0.6039, 0.5, 0.6039, 0.25, 0.125, 0.7289, 0.375, 0.7289, 0.375, 0.75, 0.125, 0.75, 0.625, 0.75, 0.625, 1.0, 0.6039, 1.0, 0.6039, 0.75, 0.125, 0.5211, 0.375, 0.5211, 0.375, 0.7289, 0.125, 0.7289, 0.7975, 0.7251, 0.6606, 0.7251, 0.6606, 0.625, 0.7975, 0.625, 0.7975, 0.625, 0.6606, 0.625, 0.6606, 0.7251, 0.7975, 0.7251, 0.2759, 0.3612, 0.2759, 0.4242, 0.3, 0.4613, 0.3, 0.3928, 0.3307, 0.4329, 0.3307, 0.5084, 0.6001, 0.9225, 0.6001, 0.7856, 0.7975, 0.7251, 0.6606, 0.7251, 0.6606, 0.625, 0.7975, 0.625, 0.3307, 0.5084, 0.3307, 0.4329, 0.3, 0.3928, 0.3, 0.4613, 0.625, 0.9225, 0.625, 0.7856, 0.6001, 0.7856, 0.6001, 0.9225, 0.6078, 0.9225, 0.2436, 0.319, 0.2436, 0.3746, 0.2759, 0.4242, 0.2759, 0.3612, 0.6606, 0.7251, 0.7975, 0.7251, 0.7975, 0.625, 0.6606, 0.625, 0.2759, 0.4242, 0.2759, 0.3612, 0.3, 0.3928, 0.3, 0.4613, 0.3307, 0.5084, 0.3307, 0.4329, 0.6001, 0.7856, 0.6001, 0.9225, 0.3, 0.4613, 0.3, 0.3928, 0.3307, 0.4329, 0.3307, 0.5084, 0.6001, 0.7856, 0.6141, 0.7856, 0.625, 0.7856, 0.625, 0.9225, 0.6001, 0.9225, 0.2436, 0.3746, 0.2436, 0.319, 0.2759, 0.3612, 0.2759, 0.4242, 0.6001, 0.9225, 0.6001, 0.7856, 0.616, 0.7856, 0.625, 0.7856, 0.625, 0.9225, 0.6001, 0.7856, 0.6001, 0.9225, 0.616, 0.9225, 0.625, 0.9225, 0.625, 0.7856, 0.6001, 0.7856, 0.2436, 0.319, 0.2436, 0.3746, 0.6001, 0.9225, 0.6001, 0.7856, 0.6001, 0.9225, 0.2436, 0.3746, 0.2436, 0.319])
me_cube_001.use_remesh_fix_poles = True
me_cube_001.use_remesh_preserve_attributes = False
me_cube_001.update()
me_cube_002 = bpy.data.meshes.new('Cube.002')
me_cube_002.from_pydata([(-0.2552, 1.0, -1.037), (-0.2552, -1.0, -1.037), (-0.2789, -1.0, -1.021), (-0.2314, -1.0, -1.021), (-0.2789, 1.0, -1.021), (-0.2314, 1.0, -1.021), (-0.3086, 0.9468, -1.0), (-0.2789, 0.9468, -1.021), (-0.2314, 0.9468, -1.021), (-0.3086, -0.9468, -1.0), (-0.2789, -0.9468, -1.021), (-0.2018, 0.9468, -1.0), (-0.2552, 0.0, -1.037), (-0.3086, 0.0, -1.0), (-0.2018, 0.0, -1.0), (-0.2314, -0.9468, -1.021), (-0.2018, -0.9468, -1.0)], [], [(12, 13, 9, 10, 2, 1), (12, 0, 4, 7, 6, 13), (3, 15, 16, 14, 12, 1), (5, 0, 12, 14, 11, 8)])
_uv = me_cube_002.uv_layers.new(name='UVMap')
_uv.uv.foreach_set('vector', [0.25, 0.625, 0.2433, 0.625, 0.2433, 0.5066, 0.247, 0.5066, 0.247, 0.5, 0.25, 0.5, 0.25, 0.625, 0.25, 0.5, 0.247, 0.5, 0.247, 0.5066, 0.2433, 0.5066, 0.2433, 0.625, 0.1388, 0.2775, 0.1388, 0.2812, 0.0, 0.0, 0.0, 0.0, 0.25, 0.625, 0.25, 0.5, 0.1388, 0.2775, 0.25, 0.5, 0.25, 0.625, 0.0, 0.0, 0.0, 0.0, 0.1388, 0.2812])
me_cube_002.use_remesh_fix_poles = True
me_cube_002.use_remesh_preserve_attributes = False
me_cube_002.update()
me_torus = bpy.data.meshes.new('Torus')
me_torus.from_pydata([(-1.192e-07, 0.5947, -0.9254), (0.0866, 0.5136, -0.7992), (-1.192e-07, 0.7591, -0.7961), (0.0866, 0.6556, -0.6875), (-1.192e-07, 0.896, -0.6381), (0.0866, 0.7738, -0.5511), (-8.941e-08, 1.001, -0.457), (0.0866, 0.8642, -0.3946), (-8.941e-08, 1.069, -0.2593), (0.0866, 0.9232, -0.224), (-7.823e-08, 1.099, -0.05234), (0.0866, 0.9489, -0.0452), (-5.96e-08, 0.504, 0.9777), (0.0866, 0.4353, 0.8444), (0.0, 0.3099, 1.055), (0.0866, 0.2676, 0.9115), (0.0, 0.1046, 1.095), (0.0866, 0.0903, 0.9457), (0.0, -0.1046, 1.095), (0.0866, -0.0903, 0.9457), (0.0, -0.3099, 1.055), (0.0866, -0.2676, 0.9115), (-5.96e-08, -0.504, 0.9777), (0.0866, -0.4353, 0.8444), (-7.823e-08, -1.099, -0.05234), (0.0866, -0.9489, -0.0452), (-8.941e-08, -1.069, -0.2593), (0.0866, -0.9232, -0.224), (-8.941e-08, -1.001, -0.457), (0.0866, -0.8642, -0.3946), (-1.192e-07, -0.896, -0.6381), (0.0866, -0.7738, -0.5511), (-1.192e-07, -0.7591, -0.7961), (0.0866, -0.6556, -0.6875), (-1.192e-07, -0.5947, -0.9254), (0.0866, -0.5136, -0.7992), (-1.444e-08, 0.76, -1.444e-08), (-1.444e-08, 0.76, -1.444e-08), (-1.49e-08, 0.7454, -0.1483), (-1.49e-08, 0.7454, -0.1483), (-2.98e-08, 0.7021, -0.2908), (-2.98e-08, 0.7021, -0.2908), (-2.98e-08, 0.6319, -0.4222), (-2.98e-08, 0.6319, -0.4222), (-5.96e-08, 0.5374, -0.5374), (-5.96e-08, 0.5374, -0.5374), (-5.96e-08, 0.4222, -0.6319), (-5.96e-08, 0.4222, -0.6319), (-5.96e-08, 0.2908, -0.7021), (-5.96e-08, 0.2908, -0.7021), (-5.96e-08, 0.1483, -0.7454), (-5.96e-08, 0.1483, -0.7454), (-5.96e-08, -3.322e-08, -0.76), (-5.96e-08, -3.322e-08, -0.76), (-5.96e-08, -0.1483, -0.7454), (-5.96e-08, -0.1483, -0.7454), (-5.96e-08, -0.2908, -0.7021), (-5.96e-08, -0.2908, -0.7021), (-5.96e-08, -0.4222, -0.6319), (-5.96e-08, -0.4222, -0.6319), (-5.96e-08, -0.5374, -0.5374), (-5.96e-08, -0.5374, -0.5374), (-2.98e-08, -0.6319, -0.4222), (-2.98e-08, -0.6319, -0.4222), (-2.98e-08, -0.7021, -0.2908), (-2.98e-08, -0.7021, -0.2908), (-1.49e-08, -0.7454, -0.1483), (-1.49e-08, -0.7454, -0.1483), (-1.444e-08, -0.76, 5.201e-08), (-1.444e-08, -0.76, 5.201e-08), (-1.49e-08, -0.7454, 0.1483), (-1.49e-08, -0.7454, 0.1483), (0.0, -0.7021, 0.2908), (0.0, -0.7021, 0.2908), (0.0, -0.6319, 0.4222), (0.0, -0.6319, 0.4222), (0.0, -0.5374, 0.5374), (0.0, -0.5374, 0.5374), (0.0, -0.4222, 0.6319), (0.0, -0.4222, 0.6319), (0.0, -0.2908, 0.7021), (0.0, -0.2908, 0.7021), (0.0, -0.1483, 0.7454), (0.0, -0.1483, 0.7454), (0.0, 9.063e-09, 0.76), (0.0, 9.063e-09, 0.76), (0.0, 0.1483, 0.7454), (0.0, 0.1483, 0.7454), (0.0, 0.2908, 0.7021), (0.0, 0.2908, 0.7021), (0.0, 0.4222, 0.6319), (0.0, 0.4222, 0.6319), (0.0, 0.5374, 0.5374), (0.0, 0.5374, 0.5374), (0.0, 0.6319, 0.4222), (0.0, 0.6319, 0.4222), (0.0, 0.7021, 0.2908), (0.0, 0.7021, 0.2908), (-1.49e-08, 0.7454, 0.1483), (-1.49e-08, 0.7454, 0.1483)], [], [(0, 2, 3, 1), (2, 4, 5, 3), (4, 6, 7, 5), (6, 8, 9, 7), (8, 10, 11, 9), (12, 14, 15, 13), (14, 16, 17, 15), (16, 18, 19, 17), (18, 20, 21, 19), (20, 22, 23, 21), (24, 26, 27, 25), (26, 28, 29, 27), (28, 30, 31, 29), (30, 32, 33, 31), (32, 34, 35, 33), (36, 37, 39, 38), (38, 39, 41, 40), (40, 41, 43, 42), (42, 43, 45, 44), (44, 45, 47, 46), (46, 47, 49, 48), (48, 49, 51, 50), (50, 51, 53, 52), (52, 53, 55, 54), (54, 55, 57, 56), (56, 57, 59, 58), (58, 59, 61, 60), (60, 61, 63, 62), (62, 63, 65, 64), (64, 65, 67, 66), (66, 67, 69, 68), (68, 69, 71, 70), (70, 71, 73, 72), (72, 73, 75, 74), (74, 75, 77, 76), (76, 77, 79, 78), (78, 79, 81, 80), (80, 81, 83, 82), (82, 83, 85, 84), (84, 85, 87, 86), (86, 87, 89, 88), (88, 89, 91, 90), (90, 91, 93, 92), (92, 93, 95, 94), (94, 95, 97, 96), (39, 37, 99, 97, 95, 93, 91, 89, 87, 85, 83, 81, 79, 77, 75, 73, 71, 69, 67, 65, 63, 61, 59, 57, 55, 53, 51, 49, 47, 45, 43, 41), (96, 97, 99, 98), (98, 99, 37, 36), (36, 38, 40, 42, 44, 46, 48, 50, 52, 54, 56, 58, 60, 62, 64, 66, 68, 70, 72, 74, 76, 78, 80, 82, 84, 86, 88, 90, 92, 94, 96, 98)])
_uv = me_torus.uv_layers.new(name='UVMap')
_uv.uv.foreach_set('vector', [0.6061, 0.6667, 0.6364, 0.6667, 0.6364, 1.0, 0.6061, 1.0, 0.6364, 0.6667, 0.6667, 0.6667, 0.6667, 1.0, 0.6364, 1.0, 0.6667, 0.6667, 0.697, 0.6667, 0.697, 1.0, 0.6667, 1.0, 0.697, 0.6667, 0.7273, 0.6667, 0.7273, 1.0, 0.697, 1.0, 0.7273, 0.6667, 0.7576, 0.6667, 0.7576, 1.0, 0.7273, 1.0, 0.9394, 0.6667, 0.9697, 0.6667, 0.9697, 1.0, 0.9394, 1.0, 0.9697, 0.6667, 1.0, 0.6667, 1.0, 1.0, 0.9697, 1.0, -4.441e-16, 0.6667, 0.0303, 0.6667, 0.0303, 1.0, -4.441e-16, 1.0, 0.0303, 0.6667, 0.06061, 0.6667, 0.06061, 1.0, 0.0303, 1.0, 0.06061, 0.6667, 0.09091, 0.6667, 0.09091, 1.0, 0.06061, 1.0, 0.2727, 0.6667, 0.303, 0.6667, 0.303, 1.0, 0.2727, 1.0, 0.303, 0.6667, 0.3333, 0.6667, 0.3333, 1.0, 0.303, 1.0, 0.3333, 0.6667, 0.3636, 0.6667, 0.3636, 1.0, 0.3333, 1.0, 0.3636, 0.6667, 0.3939, 0.6667, 0.3939, 1.0, 0.3636, 1.0, 0.3939, 0.6667, 0.4242, 0.6667, 0.4242, 1.0, 0.3939, 1.0, 1.0, 0.5, 1.0, 1.0, 0.9688, 1.0, 0.9688, 0.5, 0.9688, 0.5, 0.9688, 1.0, 0.9375, 1.0, 0.9375, 0.5, 0.9375, 0.5, 0.9375, 1.0, 0.9062, 1.0, 0.9062, 0.5, 0.9062, 0.5, 0.9062, 1.0, 0.875, 1.0, 0.875, 0.5, 0.875, 0.5, 0.875, 1.0, 0.8438, 1.0, 0.8438, 0.5, 0.8438, 0.5, 0.8438, 1.0, 0.8125, 1.0, 0.8125, 0.5, 0.8125, 0.5, 0.8125, 1.0, 0.7812, 1.0, 0.7812, 0.5, 0.7812, 0.5, 0.7812, 1.0, 0.75, 1.0, 0.75, 0.5, 0.75, 0.5, 0.75, 1.0, 0.7188, 1.0, 0.7188, 0.5, 0.7188, 0.5, 0.7188, 1.0, 0.6875, 1.0, 0.6875, 0.5, 0.6875, 0.5, 0.6875, 1.0, 0.6562, 1.0, 0.6562, 0.5, 0.6562, 0.5, 0.6562, 1.0, 0.625, 1.0, 0.625, 0.5, 0.625, 0.5, 0.625, 1.0, 0.5938, 1.0, 0.5938, 0.5, 0.5938, 0.5, 0.5938, 1.0, 0.5625, 1.0, 0.5625, 0.5, 0.5625, 0.5, 0.5625, 1.0, 0.5312, 1.0, 0.5312, 0.5, 0.5312, 0.5, 0.5312, 1.0, 0.5, 1.0, 0.5, 0.5, 0.5, 0.5, 0.5, 1.0, 0.4688, 1.0, 0.4688, 0.5, 0.4688, 0.5, 0.4688, 1.0, 0.4375, 1.0, 0.4375, 0.5, 0.4375, 0.5, 0.4375, 1.0, 0.4062, 1.0, 0.4062, 0.5, 0.4062, 0.5, 0.4062, 1.0, 0.375, 1.0, 0.375, 0.5, 0.375, 0.5, 0.375, 1.0, 0.3438, 1.0, 0.3438, 0.5, 0.3438, 0.5, 0.3438, 1.0, 0.3125, 1.0, 0.3125, 0.5, 0.3125, 0.5, 0.3125, 1.0, 0.2812, 1.0, 0.2812, 0.5, 0.2812, 0.5, 0.2812, 1.0, 0.25, 1.0, 0.25, 0.5, 0.25, 0.5, 0.25, 1.0, 0.2188, 1.0, 0.2188, 0.5, 0.2188, 0.5, 0.2188, 1.0, 0.1875, 1.0, 0.1875, 0.5, 0.1875, 0.5, 0.1875, 1.0, 0.1562, 1.0, 0.1562, 0.5, 0.1562, 0.5, 0.1562, 1.0, 0.125, 1.0, 0.125, 0.5, 0.125, 0.5, 0.125, 1.0, 0.09375, 1.0, 0.09375, 0.5, 0.09375, 0.5, 0.09375, 1.0, 0.0625, 1.0, 0.0625, 0.5, 0.2968, 0.4854, 0.25, 0.49, 0.2032, 0.4854, 0.1582, 0.4717, 0.1167, 0.4496, 0.08029, 0.4197, 0.05045, 0.3833, 0.02827, 0.3418, 0.01461, 0.2968, 0.01, 0.25, 0.01461, 0.2032, 0.02827, 0.1582, 0.05045, 0.1167, 0.08029, 0.08029, 0.1167, 0.05045, 0.1582, 0.02827, 0.2032, 0.01461, 0.25, 0.01, 0.2968, 0.01461, 0.3418, 0.02827, 0.3833, 0.05045, 0.4197, 0.08029, 0.4496, 0.1167, 0.4717, 0.1582, 0.4854, 0.2032, 0.49, 0.25, 0.4854, 0.2968, 0.4717, 0.3418, 0.4496, 0.3833, 0.4197, 0.4197, 0.3833, 0.4496, 0.3418, 0.4717, 0.0625, 0.5, 0.0625, 1.0, 0.03125, 1.0, 0.03125, 0.5, 0.03125, 0.5, 0.03125, 1.0, 0.0, 1.0, 0.0, 0.5, 0.75, 0.49, 0.7968, 0.4854, 0.8418, 0.4717, 0.8833, 0.4496, 0.9197, 0.4197, 0.9496, 0.3833, 0.9717, 0.3418, 0.9854, 0.2968, 0.99, 0.25, 0.9854, 0.2032, 0.9717, 0.1582, 0.9496, 0.1167, 0.9197, 0.08029, 0.8833, 0.05045, 0.8418, 0.02827, 0.7968, 0.01461, 0.75, 0.01, 0.7032, 0.01461, 0.6582, 0.02827, 0.6167, 0.05045, 0.5803, 0.08029, 0.5504, 0.1167, 0.5283, 0.1582, 0.5146, 0.2032, 0.51, 0.25, 0.5146, 0.2968, 0.5283, 0.3418, 0.5504, 0.3833, 0.5803, 0.4197, 0.6167, 0.4496, 0.6582, 0.4717, 0.7032, 0.4854])
me_torus.use_remesh_fix_poles = True
me_torus.use_remesh_preserve_attributes = False
me_torus.update()
me_torus_001 = bpy.data.meshes.new('Torus.001')
me_torus_001.from_pydata([(-1.192e-07, 0.5947, -0.9254), (0.0866, 0.5136, -0.7992), (-1.192e-07, 0.7591, -0.7961), (0.0866, 0.6556, -0.6875), (-1.192e-07, 0.896, -0.6381), (0.0866, 0.7738, -0.5511), (-8.941e-08, 1.001, -0.457), (0.0866, 0.8642, -0.3946), (-8.941e-08, 1.069, -0.2593), (0.0866, 0.9232, -0.224), (-7.823e-08, 1.099, -0.05234), (0.0866, 0.9489, -0.0452), (-5.96e-08, 0.504, 0.9777), (0.0866, 0.4353, 0.8444), (0.0, 0.3099, 1.055), (0.0866, 0.2676, 0.9115), (0.0, 0.1046, 1.095), (0.0866, 0.0903, 0.9457), (0.0, -0.1046, 1.095), (0.0866, -0.0903, 0.9457), (0.0, -0.3099, 1.055), (0.0866, -0.2676, 0.9115), (-5.96e-08, -0.504, 0.9777), (0.0866, -0.4353, 0.8444), (-7.823e-08, -1.099, -0.05234), (0.0866, -0.9489, -0.0452), (-8.941e-08, -1.069, -0.2593), (0.0866, -0.9232, -0.224), (-8.941e-08, -1.001, -0.457), (0.0866, -0.8642, -0.3946), (-1.192e-07, -0.896, -0.6381), (0.0866, -0.7738, -0.5511), (-1.192e-07, -0.7591, -0.7961), (0.0866, -0.6556, -0.6875), (-1.192e-07, -0.5947, -0.9254), (0.0866, -0.5136, -0.7992), (-1.444e-08, 0.76, -1.444e-08), (-1.444e-08, 0.76, -1.444e-08), (-1.49e-08, 0.7454, -0.1483), (-1.49e-08, 0.7454, -0.1483), (-2.98e-08, 0.7021, -0.2908), (-2.98e-08, 0.7021, -0.2908), (-2.98e-08, 0.6319, -0.4222), (-2.98e-08, 0.6319, -0.4222), (-5.96e-08, 0.5374, -0.5374), (-5.96e-08, 0.5374, -0.5374), (-5.96e-08, 0.4222, -0.6319), (-5.96e-08, 0.4222, -0.6319), (-5.96e-08, 0.2908, -0.7021), (-5.96e-08, 0.2908, -0.7021), (-5.96e-08, 0.1483, -0.7454), (-5.96e-08, 0.1483, -0.7454), (-5.96e-08, -3.322e-08, -0.76), (-5.96e-08, -3.322e-08, -0.76), (-5.96e-08, -0.1483, -0.7454), (-5.96e-08, -0.1483, -0.7454), (-5.96e-08, -0.2908, -0.7021), (-5.96e-08, -0.2908, -0.7021), (-5.96e-08, -0.4222, -0.6319), (-5.96e-08, -0.4222, -0.6319), (-5.96e-08, -0.5374, -0.5374), (-5.96e-08, -0.5374, -0.5374), (-2.98e-08, -0.6319, -0.4222), (-2.98e-08, -0.6319, -0.4222), (-2.98e-08, -0.7021, -0.2908), (-2.98e-08, -0.7021, -0.2908), (-1.49e-08, -0.7454, -0.1483), (-1.49e-08, -0.7454, -0.1483), (-1.444e-08, -0.76, 5.201e-08), (-1.444e-08, -0.76, 5.201e-08), (-1.49e-08, -0.7454, 0.1483), (-1.49e-08, -0.7454, 0.1483), (0.0, -0.7021, 0.2908), (0.0, -0.7021, 0.2908), (0.0, -0.6319, 0.4222), (0.0, -0.6319, 0.4222), (0.0, -0.5374, 0.5374), (0.0, -0.5374, 0.5374), (0.0, -0.4222, 0.6319), (0.0, -0.4222, 0.6319), (0.0, -0.2908, 0.7021), (0.0, -0.2908, 0.7021), (0.0, -0.1483, 0.7454), (0.0, -0.1483, 0.7454), (0.0, 9.063e-09, 0.76), (0.0, 9.063e-09, 0.76), (0.0, 0.1483, 0.7454), (0.0, 0.1483, 0.7454), (0.0, 0.2908, 0.7021), (0.0, 0.2908, 0.7021), (0.0, 0.4222, 0.6319), (0.0, 0.4222, 0.6319), (0.0, 0.5374, 0.5374), (0.0, 0.5374, 0.5374), (0.0, 0.6319, 0.4222), (0.0, 0.6319, 0.4222), (0.0, 0.7021, 0.2908), (0.0, 0.7021, 0.2908), (-1.49e-08, 0.7454, 0.1483), (-1.49e-08, 0.7454, 0.1483)], [], [(0, 2, 3, 1), (2, 4, 5, 3), (4, 6, 7, 5), (6, 8, 9, 7), (8, 10, 11, 9), (12, 14, 15, 13), (14, 16, 17, 15), (16, 18, 19, 17), (18, 20, 21, 19), (20, 22, 23, 21), (24, 26, 27, 25), (26, 28, 29, 27), (28, 30, 31, 29), (30, 32, 33, 31), (32, 34, 35, 33), (36, 37, 39, 38), (38, 39, 41, 40), (40, 41, 43, 42), (42, 43, 45, 44), (44, 45, 47, 46), (46, 47, 49, 48), (48, 49, 51, 50), (50, 51, 53, 52), (52, 53, 55, 54), (54, 55, 57, 56), (56, 57, 59, 58), (58, 59, 61, 60), (60, 61, 63, 62), (62, 63, 65, 64), (64, 65, 67, 66), (66, 67, 69, 68), (68, 69, 71, 70), (70, 71, 73, 72), (72, 73, 75, 74), (74, 75, 77, 76), (76, 77, 79, 78), (78, 79, 81, 80), (80, 81, 83, 82), (82, 83, 85, 84), (84, 85, 87, 86), (86, 87, 89, 88), (88, 89, 91, 90), (90, 91, 93, 92), (92, 93, 95, 94), (94, 95, 97, 96), (39, 37, 99, 97, 95, 93, 91, 89, 87, 85, 83, 81, 79, 77, 75, 73, 71, 69, 67, 65, 63, 61, 59, 57, 55, 53, 51, 49, 47, 45, 43, 41), (96, 97, 99, 98), (98, 99, 37, 36), (36, 38, 40, 42, 44, 46, 48, 50, 52, 54, 56, 58, 60, 62, 64, 66, 68, 70, 72, 74, 76, 78, 80, 82, 84, 86, 88, 90, 92, 94, 96, 98)])
_uv = me_torus_001.uv_layers.new(name='UVMap')
_uv.uv.foreach_set('vector', [0.6061, 0.6667, 0.6364, 0.6667, 0.6364, 1.0, 0.6061, 1.0, 0.6364, 0.6667, 0.6667, 0.6667, 0.6667, 1.0, 0.6364, 1.0, 0.6667, 0.6667, 0.697, 0.6667, 0.697, 1.0, 0.6667, 1.0, 0.697, 0.6667, 0.7273, 0.6667, 0.7273, 1.0, 0.697, 1.0, 0.7273, 0.6667, 0.7576, 0.6667, 0.7576, 1.0, 0.7273, 1.0, 0.9394, 0.6667, 0.9697, 0.6667, 0.9697, 1.0, 0.9394, 1.0, 0.9697, 0.6667, 1.0, 0.6667, 1.0, 1.0, 0.9697, 1.0, -4.441e-16, 0.6667, 0.0303, 0.6667, 0.0303, 1.0, -4.441e-16, 1.0, 0.0303, 0.6667, 0.06061, 0.6667, 0.06061, 1.0, 0.0303, 1.0, 0.06061, 0.6667, 0.09091, 0.6667, 0.09091, 1.0, 0.06061, 1.0, 0.2727, 0.6667, 0.303, 0.6667, 0.303, 1.0, 0.2727, 1.0, 0.303, 0.6667, 0.3333, 0.6667, 0.3333, 1.0, 0.303, 1.0, 0.3333, 0.6667, 0.3636, 0.6667, 0.3636, 1.0, 0.3333, 1.0, 0.3636, 0.6667, 0.3939, 0.6667, 0.3939, 1.0, 0.3636, 1.0, 0.3939, 0.6667, 0.4242, 0.6667, 0.4242, 1.0, 0.3939, 1.0, 1.0, 0.5, 1.0, 1.0, 0.9688, 1.0, 0.9688, 0.5, 0.9688, 0.5, 0.9688, 1.0, 0.9375, 1.0, 0.9375, 0.5, 0.9375, 0.5, 0.9375, 1.0, 0.9062, 1.0, 0.9062, 0.5, 0.9062, 0.5, 0.9062, 1.0, 0.875, 1.0, 0.875, 0.5, 0.875, 0.5, 0.875, 1.0, 0.8438, 1.0, 0.8438, 0.5, 0.8438, 0.5, 0.8438, 1.0, 0.8125, 1.0, 0.8125, 0.5, 0.8125, 0.5, 0.8125, 1.0, 0.7812, 1.0, 0.7812, 0.5, 0.7812, 0.5, 0.7812, 1.0, 0.75, 1.0, 0.75, 0.5, 0.75, 0.5, 0.75, 1.0, 0.7188, 1.0, 0.7188, 0.5, 0.7188, 0.5, 0.7188, 1.0, 0.6875, 1.0, 0.6875, 0.5, 0.6875, 0.5, 0.6875, 1.0, 0.6562, 1.0, 0.6562, 0.5, 0.6562, 0.5, 0.6562, 1.0, 0.625, 1.0, 0.625, 0.5, 0.625, 0.5, 0.625, 1.0, 0.5938, 1.0, 0.5938, 0.5, 0.5938, 0.5, 0.5938, 1.0, 0.5625, 1.0, 0.5625, 0.5, 0.5625, 0.5, 0.5625, 1.0, 0.5312, 1.0, 0.5312, 0.5, 0.5312, 0.5, 0.5312, 1.0, 0.5, 1.0, 0.5, 0.5, 0.5, 0.5, 0.5, 1.0, 0.4688, 1.0, 0.4688, 0.5, 0.4688, 0.5, 0.4688, 1.0, 0.4375, 1.0, 0.4375, 0.5, 0.4375, 0.5, 0.4375, 1.0, 0.4062, 1.0, 0.4062, 0.5, 0.4062, 0.5, 0.4062, 1.0, 0.375, 1.0, 0.375, 0.5, 0.375, 0.5, 0.375, 1.0, 0.3438, 1.0, 0.3438, 0.5, 0.3438, 0.5, 0.3438, 1.0, 0.3125, 1.0, 0.3125, 0.5, 0.3125, 0.5, 0.3125, 1.0, 0.2812, 1.0, 0.2812, 0.5, 0.2812, 0.5, 0.2812, 1.0, 0.25, 1.0, 0.25, 0.5, 0.25, 0.5, 0.25, 1.0, 0.2188, 1.0, 0.2188, 0.5, 0.2188, 0.5, 0.2188, 1.0, 0.1875, 1.0, 0.1875, 0.5, 0.1875, 0.5, 0.1875, 1.0, 0.1562, 1.0, 0.1562, 0.5, 0.1562, 0.5, 0.1562, 1.0, 0.125, 1.0, 0.125, 0.5, 0.125, 0.5, 0.125, 1.0, 0.09375, 1.0, 0.09375, 0.5, 0.09375, 0.5, 0.09375, 1.0, 0.0625, 1.0, 0.0625, 0.5, 0.2968, 0.4854, 0.25, 0.49, 0.2032, 0.4854, 0.1582, 0.4717, 0.1167, 0.4496, 0.08029, 0.4197, 0.05045, 0.3833, 0.02827, 0.3418, 0.01461, 0.2968, 0.01, 0.25, 0.01461, 0.2032, 0.02827, 0.1582, 0.05045, 0.1167, 0.08029, 0.08029, 0.1167, 0.05045, 0.1582, 0.02827, 0.2032, 0.01461, 0.25, 0.01, 0.2968, 0.01461, 0.3418, 0.02827, 0.3833, 0.05045, 0.4197, 0.08029, 0.4496, 0.1167, 0.4717, 0.1582, 0.4854, 0.2032, 0.49, 0.25, 0.4854, 0.2968, 0.4717, 0.3418, 0.4496, 0.3833, 0.4197, 0.4197, 0.3833, 0.4496, 0.3418, 0.4717, 0.0625, 0.5, 0.0625, 1.0, 0.03125, 1.0, 0.03125, 0.5, 0.03125, 0.5, 0.03125, 1.0, 0.0, 1.0, 0.0, 0.5, 0.75, 0.49, 0.7968, 0.4854, 0.8418, 0.4717, 0.8833, 0.4496, 0.9197, 0.4197, 0.9496, 0.3833, 0.9717, 0.3418, 0.9854, 0.2968, 0.99, 0.25, 0.9854, 0.2032, 0.9717, 0.1582, 0.9496, 0.1167, 0.9197, 0.08029, 0.8833, 0.05045, 0.8418, 0.02827, 0.7968, 0.01461, 0.75, 0.01, 0.7032, 0.01461, 0.6582, 0.02827, 0.6167, 0.05045, 0.5803, 0.08029, 0.5504, 0.1167, 0.5283, 0.1582, 0.5146, 0.2032, 0.51, 0.25, 0.5146, 0.2968, 0.5283, 0.3418, 0.5504, 0.3833, 0.5803, 0.4197, 0.6167, 0.4496, 0.6582, 0.4717, 0.7032, 0.4854])
me_torus_001.use_remesh_fix_poles = True
me_torus_001.use_remesh_preserve_attributes = False
me_torus_001.update()
me_torus_002 = bpy.data.meshes.new('Torus.002')
me_torus_002.from_pydata([(-1.192e-07, 0.5947, -0.9254), (0.0866, 0.5136, -0.7992), (-1.192e-07, 0.7591, -0.7961), (0.0866, 0.6556, -0.6875), (-1.192e-07, 0.896, -0.6381), (0.0866, 0.7738, -0.5511), (-8.941e-08, 1.001, -0.457), (0.0866, 0.8642, -0.3946), (-8.941e-08, 1.069, -0.2593), (0.0866, 0.9232, -0.224), (-7.823e-08, 1.099, -0.05234), (0.0866, 0.9489, -0.0452), (-5.96e-08, 0.504, 0.9777), (0.0866, 0.4353, 0.8444), (0.0, 0.3099, 1.055), (0.0866, 0.2676, 0.9115), (0.0, 0.1046, 1.095), (0.0866, 0.0903, 0.9457), (0.0, -0.1046, 1.095), (0.0866, -0.0903, 0.9457), (0.0, -0.3099, 1.055), (0.0866, -0.2676, 0.9115), (-5.96e-08, -0.504, 0.9777), (0.0866, -0.4353, 0.8444), (-7.823e-08, -1.099, -0.05234), (0.0866, -0.9489, -0.0452), (-8.941e-08, -1.069, -0.2593), (0.0866, -0.9232, -0.224), (-8.941e-08, -1.001, -0.457), (0.0866, -0.8642, -0.3946), (-1.192e-07, -0.896, -0.6381), (0.0866, -0.7738, -0.5511), (-1.192e-07, -0.7591, -0.7961), (0.0866, -0.6556, -0.6875), (-1.192e-07, -0.5947, -0.9254), (0.0866, -0.5136, -0.7992), (-1.444e-08, 0.76, -1.444e-08), (-1.444e-08, 0.76, -1.444e-08), (-1.49e-08, 0.7454, -0.1483), (-1.49e-08, 0.7454, -0.1483), (-2.98e-08, 0.7021, -0.2908), (-2.98e-08, 0.7021, -0.2908), (-2.98e-08, 0.6319, -0.4222), (-2.98e-08, 0.6319, -0.4222), (-5.96e-08, 0.5374, -0.5374), (-5.96e-08, 0.5374, -0.5374), (-5.96e-08, 0.4222, -0.6319), (-5.96e-08, 0.4222, -0.6319), (-5.96e-08, 0.2908, -0.7021), (-5.96e-08, 0.2908, -0.7021), (-5.96e-08, 0.1483, -0.7454), (-5.96e-08, 0.1483, -0.7454), (-5.96e-08, -3.322e-08, -0.76), (-5.96e-08, -3.322e-08, -0.76), (-5.96e-08, -0.1483, -0.7454), (-5.96e-08, -0.1483, -0.7454), (-5.96e-08, -0.2908, -0.7021), (-5.96e-08, -0.2908, -0.7021), (-5.96e-08, -0.4222, -0.6319), (-5.96e-08, -0.4222, -0.6319), (-5.96e-08, -0.5374, -0.5374), (-5.96e-08, -0.5374, -0.5374), (-2.98e-08, -0.6319, -0.4222), (-2.98e-08, -0.6319, -0.4222), (-2.98e-08, -0.7021, -0.2908), (-2.98e-08, -0.7021, -0.2908), (-1.49e-08, -0.7454, -0.1483), (-1.49e-08, -0.7454, -0.1483), (-1.444e-08, -0.76, 5.201e-08), (-1.444e-08, -0.76, 5.201e-08), (-1.49e-08, -0.7454, 0.1483), (-1.49e-08, -0.7454, 0.1483), (0.0, -0.7021, 0.2908), (0.0, -0.7021, 0.2908), (0.0, -0.6319, 0.4222), (0.0, -0.6319, 0.4222), (0.0, -0.5374, 0.5374), (0.0, -0.5374, 0.5374), (0.0, -0.4222, 0.6319), (0.0, -0.4222, 0.6319), (0.0, -0.2908, 0.7021), (0.0, -0.2908, 0.7021), (0.0, -0.1483, 0.7454), (0.0, -0.1483, 0.7454), (0.0, 9.063e-09, 0.76), (0.0, 9.063e-09, 0.76), (0.0, 0.1483, 0.7454), (0.0, 0.1483, 0.7454), (0.0, 0.2908, 0.7021), (0.0, 0.2908, 0.7021), (0.0, 0.4222, 0.6319), (0.0, 0.4222, 0.6319), (0.0, 0.5374, 0.5374), (0.0, 0.5374, 0.5374), (0.0, 0.6319, 0.4222), (0.0, 0.6319, 0.4222), (0.0, 0.7021, 0.2908), (0.0, 0.7021, 0.2908), (-1.49e-08, 0.7454, 0.1483), (-1.49e-08, 0.7454, 0.1483)], [], [(0, 2, 3, 1), (2, 4, 5, 3), (4, 6, 7, 5), (6, 8, 9, 7), (8, 10, 11, 9), (12, 14, 15, 13), (14, 16, 17, 15), (16, 18, 19, 17), (18, 20, 21, 19), (20, 22, 23, 21), (24, 26, 27, 25), (26, 28, 29, 27), (28, 30, 31, 29), (30, 32, 33, 31), (32, 34, 35, 33), (36, 37, 39, 38), (38, 39, 41, 40), (40, 41, 43, 42), (42, 43, 45, 44), (44, 45, 47, 46), (46, 47, 49, 48), (48, 49, 51, 50), (50, 51, 53, 52), (52, 53, 55, 54), (54, 55, 57, 56), (56, 57, 59, 58), (58, 59, 61, 60), (60, 61, 63, 62), (62, 63, 65, 64), (64, 65, 67, 66), (66, 67, 69, 68), (68, 69, 71, 70), (70, 71, 73, 72), (72, 73, 75, 74), (74, 75, 77, 76), (76, 77, 79, 78), (78, 79, 81, 80), (80, 81, 83, 82), (82, 83, 85, 84), (84, 85, 87, 86), (86, 87, 89, 88), (88, 89, 91, 90), (90, 91, 93, 92), (92, 93, 95, 94), (94, 95, 97, 96), (39, 37, 99, 97, 95, 93, 91, 89, 87, 85, 83, 81, 79, 77, 75, 73, 71, 69, 67, 65, 63, 61, 59, 57, 55, 53, 51, 49, 47, 45, 43, 41), (96, 97, 99, 98), (98, 99, 37, 36), (36, 38, 40, 42, 44, 46, 48, 50, 52, 54, 56, 58, 60, 62, 64, 66, 68, 70, 72, 74, 76, 78, 80, 82, 84, 86, 88, 90, 92, 94, 96, 98)])
_uv = me_torus_002.uv_layers.new(name='UVMap')
_uv.uv.foreach_set('vector', [0.6061, 0.6667, 0.6364, 0.6667, 0.6364, 1.0, 0.6061, 1.0, 0.6364, 0.6667, 0.6667, 0.6667, 0.6667, 1.0, 0.6364, 1.0, 0.6667, 0.6667, 0.697, 0.6667, 0.697, 1.0, 0.6667, 1.0, 0.697, 0.6667, 0.7273, 0.6667, 0.7273, 1.0, 0.697, 1.0, 0.7273, 0.6667, 0.7576, 0.6667, 0.7576, 1.0, 0.7273, 1.0, 0.9394, 0.6667, 0.9697, 0.6667, 0.9697, 1.0, 0.9394, 1.0, 0.9697, 0.6667, 1.0, 0.6667, 1.0, 1.0, 0.9697, 1.0, -4.441e-16, 0.6667, 0.0303, 0.6667, 0.0303, 1.0, -4.441e-16, 1.0, 0.0303, 0.6667, 0.06061, 0.6667, 0.06061, 1.0, 0.0303, 1.0, 0.06061, 0.6667, 0.09091, 0.6667, 0.09091, 1.0, 0.06061, 1.0, 0.2727, 0.6667, 0.303, 0.6667, 0.303, 1.0, 0.2727, 1.0, 0.303, 0.6667, 0.3333, 0.6667, 0.3333, 1.0, 0.303, 1.0, 0.3333, 0.6667, 0.3636, 0.6667, 0.3636, 1.0, 0.3333, 1.0, 0.3636, 0.6667, 0.3939, 0.6667, 0.3939, 1.0, 0.3636, 1.0, 0.3939, 0.6667, 0.4242, 0.6667, 0.4242, 1.0, 0.3939, 1.0, 1.0, 0.5, 1.0, 1.0, 0.9688, 1.0, 0.9688, 0.5, 0.9688, 0.5, 0.9688, 1.0, 0.9375, 1.0, 0.9375, 0.5, 0.9375, 0.5, 0.9375, 1.0, 0.9062, 1.0, 0.9062, 0.5, 0.9062, 0.5, 0.9062, 1.0, 0.875, 1.0, 0.875, 0.5, 0.875, 0.5, 0.875, 1.0, 0.8438, 1.0, 0.8438, 0.5, 0.8438, 0.5, 0.8438, 1.0, 0.8125, 1.0, 0.8125, 0.5, 0.8125, 0.5, 0.8125, 1.0, 0.7812, 1.0, 0.7812, 0.5, 0.7812, 0.5, 0.7812, 1.0, 0.75, 1.0, 0.75, 0.5, 0.75, 0.5, 0.75, 1.0, 0.7188, 1.0, 0.7188, 0.5, 0.7188, 0.5, 0.7188, 1.0, 0.6875, 1.0, 0.6875, 0.5, 0.6875, 0.5, 0.6875, 1.0, 0.6562, 1.0, 0.6562, 0.5, 0.6562, 0.5, 0.6562, 1.0, 0.625, 1.0, 0.625, 0.5, 0.625, 0.5, 0.625, 1.0, 0.5938, 1.0, 0.5938, 0.5, 0.5938, 0.5, 0.5938, 1.0, 0.5625, 1.0, 0.5625, 0.5, 0.5625, 0.5, 0.5625, 1.0, 0.5312, 1.0, 0.5312, 0.5, 0.5312, 0.5, 0.5312, 1.0, 0.5, 1.0, 0.5, 0.5, 0.5, 0.5, 0.5, 1.0, 0.4688, 1.0, 0.4688, 0.5, 0.4688, 0.5, 0.4688, 1.0, 0.4375, 1.0, 0.4375, 0.5, 0.4375, 0.5, 0.4375, 1.0, 0.4062, 1.0, 0.4062, 0.5, 0.4062, 0.5, 0.4062, 1.0, 0.375, 1.0, 0.375, 0.5, 0.375, 0.5, 0.375, 1.0, 0.3438, 1.0, 0.3438, 0.5, 0.3438, 0.5, 0.3438, 1.0, 0.3125, 1.0, 0.3125, 0.5, 0.3125, 0.5, 0.3125, 1.0, 0.2812, 1.0, 0.2812, 0.5, 0.2812, 0.5, 0.2812, 1.0, 0.25, 1.0, 0.25, 0.5, 0.25, 0.5, 0.25, 1.0, 0.2188, 1.0, 0.2188, 0.5, 0.2188, 0.5, 0.2188, 1.0, 0.1875, 1.0, 0.1875, 0.5, 0.1875, 0.5, 0.1875, 1.0, 0.1562, 1.0, 0.1562, 0.5, 0.1562, 0.5, 0.1562, 1.0, 0.125, 1.0, 0.125, 0.5, 0.125, 0.5, 0.125, 1.0, 0.09375, 1.0, 0.09375, 0.5, 0.09375, 0.5, 0.09375, 1.0, 0.0625, 1.0, 0.0625, 0.5, 0.2968, 0.4854, 0.25, 0.49, 0.2032, 0.4854, 0.1582, 0.4717, 0.1167, 0.4496, 0.08029, 0.4197, 0.05045, 0.3833, 0.02827, 0.3418, 0.01461, 0.2968, 0.01, 0.25, 0.01461, 0.2032, 0.02827, 0.1582, 0.05045, 0.1167, 0.08029, 0.08029, 0.1167, 0.05045, 0.1582, 0.02827, 0.2032, 0.01461, 0.25, 0.01, 0.2968, 0.01461, 0.3418, 0.02827, 0.3833, 0.05045, 0.4197, 0.08029, 0.4496, 0.1167, 0.4717, 0.1582, 0.4854, 0.2032, 0.49, 0.25, 0.4854, 0.2968, 0.4717, 0.3418, 0.4496, 0.3833, 0.4197, 0.4197, 0.3833, 0.4496, 0.3418, 0.4717, 0.0625, 0.5, 0.0625, 1.0, 0.03125, 1.0, 0.03125, 0.5, 0.03125, 0.5, 0.03125, 1.0, 0.0, 1.0, 0.0, 0.5, 0.75, 0.49, 0.7968, 0.4854, 0.8418, 0.4717, 0.8833, 0.4496, 0.9197, 0.4197, 0.9496, 0.3833, 0.9717, 0.3418, 0.9854, 0.2968, 0.99, 0.25, 0.9854, 0.2032, 0.9717, 0.1582, 0.9496, 0.1167, 0.9197, 0.08029, 0.8833, 0.05045, 0.8418, 0.02827, 0.7968, 0.01461, 0.75, 0.01, 0.7032, 0.01461, 0.6582, 0.02827, 0.6167, 0.05045, 0.5803, 0.08029, 0.5504, 0.1167, 0.5283, 0.1582, 0.5146, 0.2032, 0.51, 0.25, 0.5146, 0.2968, 0.5283, 0.3418, 0.5504, 0.3833, 0.5803, 0.4197, 0.6167, 0.4496, 0.6582, 0.4717, 0.7032, 0.4854])
me_torus_002.use_remesh_fix_poles = True
me_torus_002.use_remesh_preserve_attributes = False
me_torus_002.update()

# ---- curves / text
txt_text_001 = bpy.data.curves.new('Text.001', 'FONT')
txt_text_001.dimensions = '2D'
txt_text_001.body = 'A'
txt_text_001.offset_x = -0.3335
txt_text_001.offset_y = -0.343
txt_text_002 = bpy.data.curves.new('Text.002', 'FONT')
txt_text_002.dimensions = '2D'
txt_text_002.body = 'C'
txt_text_002.offset_x = -0.3335
txt_text_002.offset_y = -0.343
txt_text_003 = bpy.data.curves.new('Text.003', 'FONT')
txt_text_003.dimensions = '2D'
txt_text_003.body = 'B'
txt_text_003.offset_x = -0.3335
txt_text_003.offset_y = -0.343

# ---- objects
ob_cube_rlextr = bpy.data.objects.new('Cube_RLExtr', me_temp)
ob_cube_rlextr_001 = bpy.data.objects.new('Cube_RLExtr.001', me_temp_002)
ob_cube_rlextr_002 = bpy.data.objects.new('Cube_RLExtr.002', me_temp_003)
ob_cube_rlextr_003 = bpy.data.objects.new('Cube_RLExtr.003', me_temp_004)
ob_cube = bpy.data.objects.new('Cube', me_cube)
ob_cube_001 = bpy.data.objects.new('Cube.001', me_cube_001)
ob_cube_002 = bpy.data.objects.new('Cube.002', me_cube_002)
ob_torus = bpy.data.objects.new('Torus', me_torus)
ob_text = bpy.data.objects.new('Text', txt_text_001)
ob_text_001 = bpy.data.objects.new('Text.001', txt_text_002)
ob_torus_001 = bpy.data.objects.new('Torus.001', me_torus_001)
ob_text_002 = bpy.data.objects.new('Text.002', txt_text_003)
ob_torus_002 = bpy.data.objects.new('Torus.002', me_torus_002)

# ---- transforms, parenting, visibility, modifiers, constraints
ob_cube_rlextr.location = (2.724, 8.495, -4.768e-07)
ob_cube_rlextr.rotation_euler = (0.0, -0.0, 1.571)
ob_cube_rlextr.scale = (12.43, 28.39, 20.98)
ob_cube_rlextr_001.location = (2.724, 8.495, -4.768e-07)
ob_cube_rlextr_001.rotation_euler = (0.0, -0.0, 1.571)
ob_cube_rlextr_001.scale = (12.43, 28.39, 20.98)
ob_cube_rlextr_002.location = (2.724, 8.495, -4.768e-07)
ob_cube_rlextr_002.rotation_euler = (0.0, -0.0, 1.571)
ob_cube_rlextr_002.scale = (12.43, 28.39, 20.98)
ob_cube_rlextr_003.location = (2.724, 8.495, -4.768e-07)
ob_cube_rlextr_003.rotation_euler = (0.0, -0.0, 1.571)
ob_cube_rlextr_003.scale = (12.43, 28.39, 20.98)
ob_cube.location = (2.724, 8.495, -4.768e-07)
ob_cube.rotation_euler = (0.0, -0.0, 1.571)
ob_cube.scale = (12.43, 28.39, 20.98)
ob_cube_001.location = (-25.13, 6.02, -14.61)
ob_cube_001.rotation_euler = (0.0, -0.0, -3.142)
ob_cube_001.scale = (0.9721, 3.281, 6.8)
ob_cube_002.location = (2.724, 8.495, -4.768e-07)
ob_cube_002.rotation_euler = (0.0, -0.0, 1.571)
ob_cube_002.scale = (12.43, 28.39, 20.98)
ob_torus.location = (-16.1, 2.198, 3.569)
ob_torus.rotation_euler = (0.0, -0.0, 1.571)
ob_torus.scale = (2.425, 2.425, 2.425)
ob_text.location = (-16.1, 2.269, 3.569)
ob_text.rotation_euler = (1.571, -0.0, -3.142)
ob_text.scale = (3.087, 3.087, 3.087)
ob_text_001.location = (19.5, 2.269, -15.53)
ob_text_001.rotation_euler = (1.571, -0.0, -3.142)
ob_text_001.scale = (3.087, 3.087, 3.087)
ob_torus_001.location = (19.5, 2.198, -15.53)
ob_torus_001.rotation_euler = (0.0, -0.0, 1.571)
ob_torus_001.scale = (2.425, 2.425, 2.425)
ob_text_002.location = (-15.61, 2.269, -15.59)
ob_text_002.rotation_euler = (1.571, -0.0, -3.142)
ob_text_002.scale = (3.087, 3.087, 3.087)
ob_torus_002.location = (-15.61, 2.198, -15.59)
ob_torus_002.rotation_euler = (0.0, -0.0, 1.571)
ob_torus_002.scale = (2.425, 2.425, 2.425)

# ---- collection membership
scene.collection.objects.link(ob_cube_rlextr)
scene.collection.objects.link(ob_cube_rlextr_001)
scene.collection.objects.link(ob_cube_rlextr_002)
scene.collection.objects.link(ob_cube_rlextr_003)
col_collection.objects.link(ob_cube)
col_collection.objects.link(ob_cube_001)
col_collection.objects.link(ob_cube_002)
col_collection.objects.link(ob_torus)
col_collection.objects.link(ob_text)
col_collection.objects.link(ob_text_001)
col_collection.objects.link(ob_torus_001)
col_collection.objects.link(ob_text_002)
col_collection.objects.link(ob_torus_002)

# ---- scene / render settings (as saved in the file)
scene.frame_start = 1; scene.frame_end = 250; scene.frame_set(1)
scene.render.engine = 'BLENDER_EEVEE_NEXT'
scene.cycles.sampling_pattern = 'TABULATED_SOBOL'
scene.cycles.use_light_tree = False
scene.view_settings.view_transform = 'Filmic'
bpy.context.view_layer.update()

# ---- added for rendering (the .blend has no active camera and no usable light): camera, sun
cam_auto = bpy.data.cameras.new('AutoCamera')
cam_auto.lens = 50.0
cam_auto.sensor_width = 36.0
cam_auto.clip_end = 1235.76
ob_auto_camera = bpy.data.objects.new('AutoCamera', cam_auto)
scene.collection.objects.link(ob_auto_camera)
ob_auto_camera.location = (73.0544, -76.4229, 55.943)
ob_auto_camera.rotation_euler = (1.09748, -7.21219e-08, 0.694738)
scene.camera = ob_auto_camera
light_auto_sun = bpy.data.lights.new('AutoSun', 'SUN')
light_auto_sun.energy = 3.0
light_auto_sun.angle = 0.0523599
ob_auto_sun = bpy.data.objects.new('AutoSun', light_auto_sun)
scene.collection.objects.link(ob_auto_sun)
ob_auto_sun.rotation_euler = (0.872665, 0.174533, 0.523599)
bpy.context.view_layer.update()
